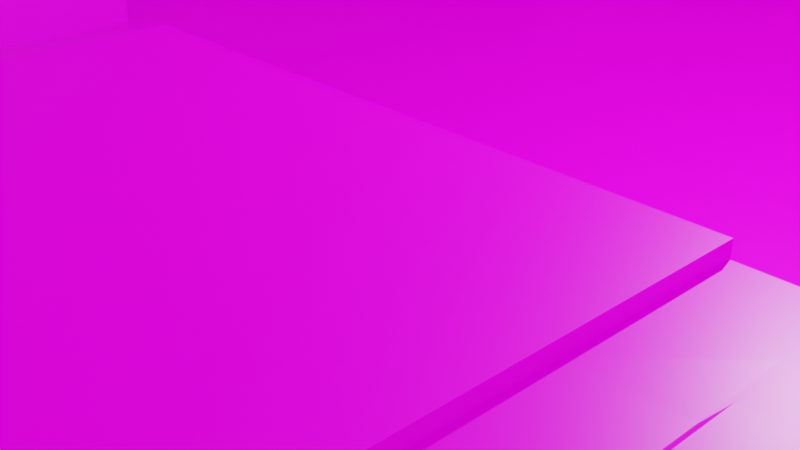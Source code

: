 # Source: Berts_Hut.blend  (saved by Blender 3.0.42; exported with 4.5.12 LTS)
import bpy
from mathutils import Matrix  # noqa: F401  (used for matrix-valued properties, if any)

bpy.ops.wm.read_factory_settings(use_empty=True)
scene = bpy.context.scene
scene.name = 'Scene'

# ---- collections
col_collection = bpy.data.collections.new('Collection'); scene.collection.children.link(col_collection)

# ---- images (referenced by path relative to the original .blend; pixels are not part of the script)
import os
ASSET_DIR = os.environ.get("B2B_ASSET_DIR", "")  # directory of the original .blend (textures are referenced by path, not embedded)
HERE = os.path.dirname(os.path.abspath(__file__))  # packed textures are extracted next to this script under _unpacked/

def load_image(name, relpath, width, height, colorspace="sRGB"):
    """Load a texture the original file referenced (path relative to the .blend, or extracted next to this script)."""
    p = next((c for c in (os.path.join(HERE, relpath), os.path.join(ASSET_DIR, relpath)) if relpath and os.path.exists(c)), "")
    if p:
        img = bpy.data.images.load(p, check_existing=True)
        img.name = name
    else:  # same state as the original file: an image datablock whose file is absent (Cycles renders it pink)
        img = bpy.data.images.new(name, width, height)
        img.source = "FILE"
        img.filepath = "//" + (relpath or name)
    img.colorspace_settings.name = colorspace
    return img
img_color_atlas_new2_png = load_image('color-atlas-new2.png', 'color-atlas-new2.png', 1024, 1024, 'sRGB')

# ---- materials (node trees are filled in below, after node groups)
mat_material = bpy.data.materials.new('Material')
mat_material.alpha_threshold = 0.0
mat_material.use_transparent_shadow = False
mat_material.line_color = (0.0, 0.0, 0.0, 1.0)
mat_material_001 = bpy.data.materials.new('Material.001')
mat_material_001.use_transparent_shadow = False

# ---- material node trees
mat_material.use_nodes = True; mat_material.node_tree.nodes.clear()
_N = mat_material.node_tree.nodes; _L = mat_material.node_tree.links
n0 = _N.new('ShaderNodeOutputMaterial'); n0.name = 'Material Output'; n0.location = (300, 300)
n1 = _N.new('ShaderNodeBsdfPrincipled'); n1.name = 'Principled BSDF'; n1.location = (10, 300)
n1.distribution = 'GGX'
n1.subsurface_method = 'RANDOM_WALK_SKIN'
n1.inputs[2].default_value = 0.4
n1.inputs[3].default_value = 1.45
n1.inputs[27].default_value = (0.0, 0.0, 0.0, 1.0)
n1.inputs[28].default_value = 1.0
n2 = _N.new('ShaderNodeTexImage'); n2.name = 'Image Texture'; n2.location = (-280, 280)
n2.image = img_color_atlas_new2_png
_L.new(n1.outputs[0], n0.inputs[0])
_L.new(n2.outputs[0], n1.inputs[0])
n0.is_active_output = True
mat_material_001.use_nodes = True; mat_material_001.node_tree.nodes.clear()
_N = mat_material_001.node_tree.nodes; _L = mat_material_001.node_tree.links
n0 = _N.new('ShaderNodeBsdfPrincipled'); n0.name = 'Principled BSDF'; n0.location = (10, 300)
n0.distribution = 'GGX'
n0.subsurface_method = 'RANDOM_WALK_SKIN'
n0.inputs[3].default_value = 1.45
n0.inputs[27].default_value = (0.0, 0.0, 0.0, 1.0)
n0.inputs[28].default_value = 1.0
n1 = _N.new('ShaderNodeOutputMaterial'); n1.name = 'Material Output'; n1.location = (300, 300)
n2 = _N.new('ShaderNodeTexImage'); n2.name = 'Image Texture'; n2.location = (-280, 280)
n2.image = img_color_atlas_new2_png
_L.new(n0.outputs[0], n1.inputs[0])
_L.new(n2.outputs[0], n0.inputs[0])
n1.is_active_output = True

# ---- world
world_world = bpy.data.worlds.new('World'); scene.world = world_world
world_world.use_nodes = True; world_world.node_tree.nodes.clear()
_N = world_world.node_tree.nodes; _L = world_world.node_tree.links
n0 = _N.new('ShaderNodeOutputWorld'); n0.name = 'World Output'; n0.location = (300, 300)
n1 = _N.new('ShaderNodeBackground'); n1.name = 'Background'; n1.location = (10, 300)
n1.inputs[0].default_value = (0.05088, 0.05088, 0.05088, 1.0)
_L.new(n1.outputs[0], n0.inputs[0])
n0.is_active_output = True
world_world.color = (0.05088, 0.05088, 0.05088)
world_world.use_sun_shadow = False
world_world.sun_shadow_jitter_overblur = 0.0

# ---- cameras
cam_camera = bpy.data.cameras.new('Camera')
cam_camera.clip_end = 100.0
cam_camera.ortho_scale = 7.314

# ---- lights
light_light = bpy.data.lights.new('Light', 'POINT')
light_light.transmission_factor = 0.0
light_light.energy = 1000.0
light_light.shadow_soft_size = 0.1
light_light.shadow_maximum_resolution = 0.006
light_light.use_absolute_resolution = True

# ---- meshes
me_cube = bpy.data.meshes.new('Cube')
me_cube.from_pydata([(1.0, 1.0, 1.0), (1.0, 1.0, -1.0), (1.0, -1.0, 1.0), (1.0, -1.0, -1.0), (-1.0, 1.0, 1.0), (-1.0, 1.0, -1.0), (-1.0, -1.0, 1.0), (-1.0, -1.0, -1.0), (-1.0, 0.0, -1.0), (0.0, 1.0, -1.0), (1.0, 1.0, 0.0), (-1.0, -1.0, 0.0), (1.0, -1.0, 0.0), (-1.0, 1.0, 0.0), (0.0, -1.0, 1.0), (1.0, 0.0, 1.0), (0.0, -1.0, -1.0), (-1.0, 0.0, 1.0), (0.0, 1.0, 1.0), (1.0, 0.0, -1.0), (0.0, 1.0, 0.0), (1.0, 0.0, 0.0), (0.0, 0.0, -1.0), (-1.0, 0.0, 0.0), (0.0, -1.0, 0.0), (0.0, 0.0, 1.0), (-1.0, -0.5, -1.0), (-0.5, 1.0, -1.0), (1.0, 1.0, -0.5), (-1.0, -1.0, 0.5), (1.0, -1.0, -0.5), (-1.0, 1.0, -0.5), (-0.5, -1.0, 1.0), (1.0, -0.5, 1.0), (0.5, -1.0, -1.0), (-1.0, 0.5, 1.0), (0.5, 1.0, 1.0), (1.0, 0.5, -1.0), (-1.0, 0.5, -1.0), (0.5, 1.0, -1.0), (1.0, 1.0, 0.5), (-1.0, -1.0, -0.5), (1.0, -1.0, 0.5), (-1.0, 1.0, 0.5), (0.5, -1.0, 1.0), (1.0, 0.5, 1.0), (-0.5, -1.0, -1.0), (-1.0, -0.5, 1.0), (-0.5, 1.0, 1.0), (1.0, -0.5, -1.0), (0.5, 1.0, 0.0), (-0.5, 1.0, 0.0), (0.0, 1.0, -0.5), (0.0, 1.0, 0.5), (1.0, -0.5, 0.0), (1.0, 0.5, 0.0), (1.0, 0.0, -0.5), (1.0, 0.0, 0.5), (0.0, -0.5, -1.0), (0.0, 0.5, -1.0), (-0.5, 0.0, -1.0), (0.5, 0.0, -1.0), (-1.0, 0.5, 0.0), (-1.0, -0.5, 0.0), (-1.0, 0.0, -0.5), (-1.0, 0.0, 0.5), (-0.5, -1.0, 0.0), (0.5, -1.0, 0.0), (0.0, -1.0, -0.5), (0.0, -1.0, 0.5), (0.0, -0.5, 1.0), (0.0, 0.5, 1.0), (0.5, 0.0, 1.0), (-0.5, 0.0, 1.0), (-0.5, 0.5, 1.0), (0.5, 0.5, 1.0), (0.5, -1.0, 0.5), (0.5, -1.0, -0.5), (-0.5, -1.0, -0.5), (-1.0, -0.5, 0.5), (-1.0, -0.5, -0.5), (-1.0, 0.5, -0.5), (0.5, 0.5, -1.0), (-0.5, 0.5, -1.0), (-0.5, -0.5, -1.0), (1.0, 0.5, 0.5), (1.0, 0.5, -0.5), (1.0, -0.5, -0.5), (-0.5, 1.0, 0.5), (-0.5, 1.0, -0.5), (0.5, 1.0, -0.5), (0.5, 1.0, 0.5), (1.0, -0.5, 0.5), (0.5, -0.5, -1.0), (-1.0, 0.5, 0.5), (-0.5, -1.0, 0.5), (-0.5, -0.5, 1.0), (-1.0, -0.75, -1.0), (-0.75, 1.0, -1.0), (1.0, 1.0, -0.75), (-1.0, -1.0, 0.75), (1.0, -1.0, -0.75), (-1.0, 1.0, -0.75), (-0.75, -1.0, 1.0), (1.0, -0.75, 1.0), (0.75, -1.0, -1.0), (-1.0, 0.75, 1.0), (0.75, 1.0, 1.0), (1.0, 0.75, -1.0), (-1.0, 0.25, -1.0), (0.25, 1.0, -1.0), (1.0, 1.0, 0.25), (-1.0, -1.0, -0.25), (1.0, -1.0, 0.25), (-1.0, 1.0, 0.25), (0.25, -1.0, 1.0), (1.0, 0.25, 1.0), (-0.25, -1.0, -1.0), (-1.0, -0.25, 1.0), (-0.25, 1.0, 1.0), (1.0, -0.25, -1.0), (0.75, 1.0, 0.0), (-0.25, 1.0, 0.0), (0.0, 1.0, -0.75), (0.0, 1.0, 0.25), (1.0, -0.75, 0.0), (1.0, 0.25, 0.0), (1.0, 0.0, -0.75), (1.0, 0.0, 0.25), (0.0, -0.75, -1.0), (0.0, 0.25, -1.0), (-0.75, 0.0, -1.0), (0.25, 0.0, -1.0), (-1.0, 0.75, 0.0), (-1.0, -0.25, 0.0), (-1.0, 0.0, -0.75), (-1.0, 0.0, 0.25), (-0.75, -1.0, 0.0), (0.25, -1.0, 0.0), (0.0, -1.0, -0.75), (0.0, -1.0, 0.25), (0.0, -0.75, 1.0), (0.0, 0.25, 1.0), (0.75, 0.0, 1.0), (-0.25, 0.0, 1.0), (-1.0, -0.25, -1.0), (-0.25, 1.0, -1.0), (1.0, 1.0, -0.25), (-1.0, -1.0, 0.25), (1.0, -1.0, -0.25), (-1.0, 1.0, -0.25), (-0.25, -1.0, 1.0), (1.0, -0.25, 1.0), (0.25, -1.0, -1.0), (-1.0, 0.25, 1.0), (0.25, 1.0, 1.0), (1.0, 0.25, -1.0), (-1.0, 0.75, -1.0), (0.75, 1.0, -1.0), (1.0, 1.0, 0.75), (-1.0, -1.0, -0.75), (1.0, -1.0, 0.75), (-1.0, 1.0, 0.75), (0.75, -1.0, 1.0), (1.0, 0.75, 1.0), (-0.75, -1.0, -1.0), (-1.0, -0.75, 1.0), (-0.75, 1.0, 1.0), (1.0, -0.75, -1.0), (0.25, 1.0, 0.0), (-0.75, 1.0, 0.0), (0.0, 1.0, -0.25), (0.0, 1.0, 0.75), (1.0, -0.25, 0.0), (1.0, 0.75, 0.0), (1.0, 0.0, -0.25), (1.0, 0.0, 0.75), (0.0, -0.25, -1.0), (0.0, 0.75, -1.0), (-0.25, 0.0, -1.0), (0.75, 0.0, -1.0), (-1.0, 0.25, 0.0), (-1.0, -0.75, 0.0), (-1.0, 0.0, -0.25), (-1.0, 0.0, 0.75), (-0.25, -1.0, 0.0), (0.75, -1.0, 0.0), (0.0, -1.0, -0.25), (0.0, -1.0, 0.75), (0.0, -0.25, 1.0), (0.001413, 0.75, 1.006), (0.25, 0.0, 1.0), (-0.75, 0.0, 1.0), (-0.5, 0.25, 1.0), (-0.5, 0.75, 1.0), (-0.25, 0.5, 1.0), (-0.75, 0.5, 1.0), (0.5, 0.25, 1.0), (0.5, 0.75, 1.0), (0.75, 0.5, 1.0), (0.25, 0.5, 1.0), (0.5, -0.75, 1.0), (0.5, -0.25, 1.0), (0.75, -0.5, 1.0), (0.25, -1.0, 0.5), (0.75, -1.0, 0.5), (0.5, -1.0, 0.25), (0.5, -1.0, 0.75), (0.25, -1.0, -0.5), (0.75, -1.0, -0.5), (0.5, -1.0, -0.75), (0.5, -1.0, -0.25), (-0.75, -1.0, -0.5), (-0.25, -1.0, -0.5), (-0.5, -1.0, -0.75), (-0.5, -1.0, -0.25), (-1.0, -0.25, 0.5), (-1.0, -0.75, 0.5), (-1.0, -0.5, 0.25), (-1.0, -0.5, 0.75), (-1.0, -0.25, -0.5), (-1.0, -0.75, -0.5), (-1.0, -0.5, -0.75), (-1.0, -0.5, -0.25), (-1.0, 0.75, -0.5), (-1.0, 0.25, -0.5), (-1.0, 0.5, -0.75), (-1.0, 0.5, -0.25), (0.5, 0.25, -1.0), (0.5, 0.75, -1.0), (0.25, 0.5, -1.0), (0.75, 0.5, -1.0), (-0.5, 0.25, -1.0), (-0.5, 0.75, -1.0), (-0.75, 0.5, -1.0), (-0.25, 0.5, -1.0), (-0.5, -0.75, -1.0), (-0.5, -0.25, -1.0), (-0.75, -0.5, -1.0), (-0.25, -0.5, -1.0), (1.0, 0.25, 0.5), (1.0, 0.75, 0.5), (1.0, 0.5, 0.25), (1.0, 0.5, 0.75), (1.0, 0.25, -0.5), (1.0, 0.75, -0.5), (1.0, 0.5, -0.75), (1.0, 0.5, -0.25), (1.0, -0.75, -0.5), (1.0, -0.25, -0.5), (1.0, -0.5, -0.75), (1.0, -0.5, -0.25), (-0.25, 1.0, 0.5), (-0.75, 1.0, 0.5), (-0.5, 1.0, 0.25), (-0.5, 1.0, 0.75), (-0.25, 1.0, -0.5), (-0.75, 1.0, -0.5), (-0.5, 1.0, -0.75), (-0.5, 1.0, -0.25), (0.75, 1.0, -0.5), (0.25, 1.0, -0.5), (0.5, 1.0, -0.75), (0.5, 1.0, -0.25), (0.75, 1.0, 0.5), (0.25, 1.0, 0.5), (0.5, 1.0, 0.25), (0.5, 1.0, 0.75), (1.0, -0.75, 0.5), (1.0, -0.25, 0.5), (1.0, -0.5, 0.25), (1.0, -0.5, 0.75), (0.5, -0.75, -1.0), (0.5, -0.25, -1.0), (0.25, -0.5, -1.0), (0.75, -0.5, -1.0), (-1.0, 0.75, 0.5), (-1.0, 0.25, 0.5), (-1.0, 0.5, 0.25), (-1.0, 0.5, 0.75), (-0.75, -1.0, 0.5), (-0.25, -1.0, 0.5), (-0.5, -1.0, 0.25), (-0.5, -1.0, 0.75), (-0.5, -0.75, 1.0), (-0.5, -0.25, 1.0), (-0.25, -0.5, 1.0), (-0.75, -0.5, 1.0), (-0.75, -0.25, 1.0), (-0.25, -0.25, 1.0), (-0.25, -0.75, 1.0), (-0.25, -1.0, 0.75), (-0.25, -1.0, 0.25), (-0.75, -1.0, 0.25), (-1.0, 0.25, 0.75), (-1.0, 0.25, 0.25), (-1.0, 0.75, 0.25), (0.75, -0.25, -1.0), (0.25, -0.25, -1.0), (0.25, -0.75, -1.0), (1.0, -0.25, 0.75), (1.0, -0.25, 0.25), (1.0, -0.75, 0.25), (0.25, 1.0, 0.75), (0.25, 1.0, 0.25), (0.75, 1.0, 0.25), (0.25, 1.0, -0.25), (0.25, 1.0, -0.75), (0.75, 1.0, -0.75), (-0.75, 1.0, -0.25), (-0.75, 1.0, -0.75), (-0.25, 1.0, -0.75), (-0.75, 1.0, 0.75), (-0.75, 1.0, 0.25), (-0.25, 1.0, 0.25), (1.0, -0.25, -0.25), (1.0, -0.25, -0.75), (1.0, -0.75, -0.75), (1.0, 0.75, -0.25), (1.0, 0.75, -0.75), (1.0, 0.25, -0.75), (1.0, 0.75, 0.75), (1.0, 0.75, 0.25), (1.0, 0.25, 0.25), (-0.25, -0.25, -1.0), (-0.75, -0.25, -1.0), (-0.75, -0.75, -1.0), (-0.25, 0.75, -1.0), (-0.75, 0.75, -1.0), (-0.75, 0.25, -1.0), (0.75, 0.75, -1.0), (0.25, 0.75, -1.0), (0.25, 0.25, -1.0), (-1.0, 0.25, -0.25), (-1.0, 0.25, -0.75), (-1.0, 0.75, -0.75), (-1.0, -0.75, -0.25), (-1.0, -0.75, -0.75), (-1.0, -0.25, -0.75), (-1.0, -0.75, 0.75), (-1.0, -0.75, 0.25), (-1.0, -0.25, 0.25), (-0.25, -1.0, -0.25), (-0.25, -1.0, -0.75), (-0.75, -1.0, -0.75), (0.75, -1.0, -0.25), (0.75, -1.0, -0.75), (0.25, -1.0, -0.75), (0.75, -1.0, 0.75), (0.75, -1.0, 0.25), (0.25, -1.0, 0.25), (0.25, -0.25, 1.0), (0.75, -0.25, 1.0), (0.75, -0.75, 1.0), (0.1899, 0.75, 1.006), (0.75, 0.75, 1.0), (0.75, 0.25, 1.0), (-0.75, 0.75, 1.0), (-0.1871, 0.75, 1.006), (-0.25, 0.25, 1.0), (-0.75, 0.25, 1.0), (0.25, 0.25, 1.0), (0.25, -0.75, 1.0), (0.25, -1.0, 0.75), (0.25, -1.0, -0.25), (-0.75, -1.0, -0.25), (-1.0, -0.25, 0.75), (-1.0, -0.25, -0.25), (-1.0, 0.75, -0.25), (0.75, 0.25, -1.0), (-0.25, 0.25, -1.0), (-0.25, -0.75, -1.0), (1.0, 0.25, 0.75), (1.0, 0.25, -0.25), (1.0, -0.75, -0.25), (-0.25, 1.0, 0.75), (-0.25, 1.0, -0.25), (0.75, 1.0, -0.25), (0.75, 1.0, 0.75), (1.0, -0.75, 0.75), (0.75, -0.75, -1.0), (-1.0, 0.75, 0.75), (-0.75, -1.0, 0.75), (-0.75, -0.75, 1.0), (-0.75, -1.0, 12.86), (-1.0, -1.0, 12.86), (1.0, -0.75, 12.86), (1.0, -1.0, 12.86), (-1.0, 0.75, 12.86), (-1.0, 1.0, 12.86), (0.75, 1.0, 12.86), (1.0, 1.0, 12.86), (0.25, -1.0, 12.86), (0.0, -1.0, 12.86), (1.0, 0.25, 12.86), (1.0, 0.0, 12.86), (-1.0, -0.25, 12.86), (-1.0, 0.0, 12.86), (-0.25, 1.0, 12.86), (0.0, 1.0, 12.86), (0.0, -0.75, 12.86), (0.75, 0.0, 12.86), (-0.25, -1.0, 12.86), (-0.5, -1.0, 12.86), (1.0, -0.25, 12.86), (1.0, -0.5, 12.86), (-1.0, 0.25, 12.86), (-1.0, 0.5, 12.86), (0.25, 1.0, 12.86), (0.5, 1.0, 12.86), (0.75, -1.0, 12.86), (0.5, -1.0, 12.86), (1.0, 0.75, 12.86), (1.0, 0.5, 12.86), (-1.0, -0.75, 12.86), (-1.0, -0.5, 12.86), (-0.75, 1.0, 12.86), (-0.5, 1.0, 12.86), (0.75, 0.5, 12.86), (0.5, -0.75, 12.86), (0.75, -0.5, 12.86), (-0.5, -0.75, 12.86), (0.0, 0.75, 12.86), (-0.75, 0.0, 12.86), (-0.5, 0.75, 12.86), (-0.75, 0.5, 12.86), (0.5, 0.75, 12.86), (-0.75, -0.5, 12.86), (-0.75, -0.25, 12.86), (-0.25, -0.75, 12.86), (0.75, -0.25, 12.86), (0.75, -0.75, 12.86), (0.25, 0.75, 12.86), (0.75, 0.75, 12.86), (0.75, 0.25, 12.86), (-0.75, 0.75, 12.86), (-0.25, 0.75, 12.86), (-0.75, 0.25, 12.86), (0.25, -0.75, 12.86), (-0.75, -0.75, 12.86), (0.09565, 0.75, 1.006), (0.001413, 0.75, 6.451), (-0.09283, 0.75, 1.006), (0.1899, 0.75, 6.451), (0.125, 0.75, 12.86), (-0.125, 0.75, 12.86), (-0.1871, 0.75, 6.451), (-0.09283, 0.75, 6.451), (0.09565, 0.75, 6.451), (0.1428, 0.75, 1.006), (0.001413, 0.75, 3.728), (-0.04571, 0.75, 1.006), (0.1899, 0.75, 3.728), (-0.1871, 0.75, 3.728), (0.04853, 0.75, 1.006), (-0.1399, 0.75, 1.006), (-0.09283, 0.75, 3.728), (-0.1399, 0.75, 6.451), (-0.04571, 0.75, 6.451), (0.09565, 0.75, 3.728), (0.04853, 0.75, 6.451), (0.1428, 0.75, 6.451), (0.1428, 0.75, 3.728), (0.04853, 0.75, 3.728), (-0.04571, 0.75, 3.728), (-0.1399, 0.75, 3.728), (0.1663, 0.75, 1.006), (0.001413, 0.75, 2.367), (-0.02215, 0.75, 1.006), (0.1899, 0.75, 2.367), (-0.1871, 0.75, 2.367), (0.07209, 0.75, 1.006), (-0.1164, 0.75, 1.006), (-0.09283, 0.75, 6.195), (-0.1635, 0.75, 6.451), (-0.06927, 0.75, 6.451), (0.09565, 0.75, 6.195), (0.02497, 0.75, 6.451), (0.1192, 0.75, 6.451), (0.1192, 0.75, 1.006), (0.001413, 0.75, 6.195), (-0.06927, 0.75, 1.006), (0.1899, 0.75, 5.09), (-0.1871, 0.75, 5.09), (0.02497, 0.75, 1.006), (-0.1635, 0.75, 1.006), (-0.09283, 0.75, 2.367), (-0.1164, 0.75, 6.451), (-0.02215, 0.75, 6.451), (0.09565, 0.75, 2.367), (0.07209, 0.75, 6.451), (0.1663, 0.75, 6.451), (0.1428, 0.75, 6.195), (0.1428, 0.75, 2.367), (0.1192, 0.75, 3.728), (0.1663, 0.75, 3.728), (0.04853, 0.75, 6.195), (0.04853, 0.75, 2.367), (0.02497, 0.75, 3.728), (0.07209, 0.75, 3.728), (-0.04571, 0.75, 6.195), (-0.04571, 0.75, 2.367), (-0.06927, 0.75, 3.728), (-0.02215, 0.75, 3.728), (-0.1399, 0.75, 6.195), (-0.1399, 0.75, 2.367), (-0.1635, 0.75, 3.728), (-0.1164, 0.75, 3.728), (-0.1164, 0.75, 2.367), (-0.1635, 0.75, 2.367), (-0.1635, 0.75, 6.195), (-0.02215, 0.75, 2.367), (-0.06927, 0.75, 2.367), (-0.06927, 0.75, 6.195), (0.07209, 0.75, 2.367), (0.02497, 0.75, 2.367), (0.02497, 0.75, 6.195), (0.1663, 0.75, 2.367), (0.1192, 0.75, 2.367), (0.1192, 0.75, 6.195), (0.1663, 0.75, 6.195), (0.07209, 0.75, 6.195), (-0.02215, 0.75, 6.195), (-0.1164, 0.75, 6.195), (-0.75, 0.0, 1.0), (-0.5, 0.0, 1.0), (-0.5, -0.25, 1.0), (-0.5, -0.5, 1.0), (-0.75, -0.5, 1.0), (-0.5, -0.75, 1.0), (-0.75, -0.25, 1.0), (-0.75, -0.75, 1.0), (-0.75, 0.0, 2.929), (-0.5, 0.0, 2.929), (-0.5, -0.25, 1.944), (-0.5, -0.5, 1.944), (-0.75, -0.5, 2.929), (-0.5, -0.75, 2.929), (-0.75, -0.25, 2.929), (-0.75, -0.75, 2.929), (-0.625, 0.0, 2.929), (-0.5, -0.375, 1.944), (-0.625, -0.5, 1.944), (-0.5, -0.625, 2.929), (-0.5, -0.125, 2.929), (-0.75, -0.375, 2.929), (-0.75, -0.125, 2.929), (-0.625, -0.25, 1.944), (-0.75, -0.625, 2.929), (-0.625, -0.75, 2.929), (-0.625, -0.625, 2.929), (-0.625, -0.125, 2.929), (-0.625, -0.375, 1.944), (-2.1e-05, -0.25, 2.405), (-2.1e-05, -0.5, 2.405), (-0.5, 0.75, 2.405), (-0.5, 0.5, 2.405), (0.5, -0.25, 2.405), (0.5, -0.5, 2.405), (0.5, -0.25, 1.702), (-2.1e-05, -0.75, 2.405), (-0.25, 0.5, 2.405), (0.5, -0.75, 2.405), (0.75, -0.5, 2.405), (0.25, -0.25, 2.405), (0.75, -0.25, 2.405), (0.75, -0.75, 2.405), (-0.1871, 0.75, 2.411), (0.25, -0.75, 2.405), (0.5, -0.375, 2.405), (0.5, -0.625, 2.405), (0.75, -0.375, 2.405), (0.625, -0.25, 2.405), (0.75, -0.625, 2.405), (0.625, -0.75, 2.405), (0.6251, -0.6238, 2.398), (0.6251, -0.3738, 2.398), (0.5, -0.4375, 2.405), (0.5, -0.6875, 2.405), (0.6876, -0.4988, 2.398), (0.75, -0.4375, 2.405), (0.6875, -0.25, 2.405), (0.75, -0.6875, 2.405), (0.6875, -0.75, 2.405), (0.5, -0.3125, 2.405), (0.5, -0.5625, 2.405), (0.5626, -0.4988, 2.398), (0.75, -0.3125, 2.405), (0.5625, -0.25, 2.405), (0.75, -0.5625, 2.405), (0.5625, -0.75, 2.405), (0.625, -0.6875, 2.405), (0.6876, -0.6238, 2.398), (0.5625, -0.625, 2.405), (0.625, -0.3125, 2.405), (0.6876, -0.3738, 2.398), (0.5626, -0.3738, 2.398), (0.5625, -0.3125, 2.405), (0.6875, -0.3125, 2.405), (0.6876, -0.4363, 2.398), (0.5626, -0.5613, 2.398), (0.6876, -0.5613, 2.398), (0.6875, -0.6875, 2.405), (0.5625, -0.6875, 2.405), (0.5626, -0.4363, 2.398), (0.5763, -0.4988, 2.568), (0.6388, -0.4988, 2.568), (0.6388, -0.5613, 2.568), (0.6388, -0.6238, 2.568), (0.5762, -0.625, 2.575), (0.6388, -0.4363, 2.568), (0.5763, -0.3738, 2.568), (0.6388, -0.3738, 2.568), (0.7013, -0.4988, 2.568), (0.7013, -0.6238, 2.568), (0.7013, -0.3738, 2.568), (0.7013, -0.4363, 2.568), (0.5763, -0.5613, 2.568), (0.7013, -0.5613, 2.568), (0.5763, -0.4363, 2.568), (-2.1e-05, -0.25, 2.522), (-2.1e-05, -0.5, 2.522), (0.5, -0.4375, 2.522), (0.5, -0.5, 2.522), (0.25, -0.5, 2.522), (-2.1e-05, -0.75, 2.522), (0.5, -0.6875, 2.522), (0.5, -0.75, 2.522), (0.25, -0.25, 2.522), (0.5, -0.25, 2.522), (0.25, -0.75, 2.522), (0.5, -0.3125, 2.522), (0.5, -0.375, 2.522), (0.5, -0.5625, 2.522), (0.5, -0.625, 2.522), (0.375, -0.25, 1.0), (0.375, -0.25, 2.405), (0.25, -0.25, 1.702), (0.375, -0.25, 1.702), (0.5, -0.25, 2.054), (0.4375, -0.25, 1.0), (0.4375, -0.25, 2.405), (0.25, -0.25, 2.054), (0.5, -0.25, 1.351), (0.3125, -0.25, 1.0), (0.3125, -0.25, 2.405), (0.25, -0.25, 1.351), (0.375, -0.25, 2.054), (0.4375, -0.25, 1.702), (0.3125, -0.25, 1.702), (0.3125, -0.25, 1.351), (0.4375, -0.25, 1.351), (0.4375, -0.25, 2.054), (0.3125, -0.25, 2.054), (0.3125, -0.2376, 1.0), (0.375, -0.2376, 1.0), (0.375, -0.2376, 1.351), (0.375, -0.2376, 1.702), (0.3125, -0.2376, 1.702), (0.4375, -0.2376, 1.0), (0.4375, -0.2376, 1.702), (0.3125, -0.2376, 1.351), (0.4375, -0.2376, 1.351), (0.0, -0.75, 6.929), (0.25, -0.75, 6.929), (0.125, -0.75, 1.0), (0.125, -0.75, 12.86), (-0.1399, 0.75, 3.048), (-0.1282, 0.75, 3.728), (-0.1164, 0.75, 3.048), (-0.1282, 0.75, 2.367), (-0.1282, 0.75, 3.048), (0.125, -0.75, 6.929), (0.0, -0.75, 3.964), (0.25, -0.75, 9.893), (0.1875, -0.75, 1.0), (0.1875, -0.75, 12.86), (-0.1399, 0.75, 3.388), (-0.1341, 0.75, 3.728), (-0.1164, 0.75, 3.388), (-0.1341, 0.75, 2.367), (0.0, -0.75, 9.893), (0.25, -0.75, 3.964), (0.0625, -0.75, 1.0), (0.0625, -0.75, 12.86), (-0.1399, 0.75, 2.707), (-0.1223, 0.75, 3.728), (-0.1164, 0.75, 2.707), (-0.1223, 0.75, 2.367), (-0.1282, 0.75, 3.388), (-0.1282, 0.75, 2.707), (-0.1341, 0.75, 3.048), (-0.1223, 0.75, 3.048), (0.125, -0.75, 9.893), (0.125, -0.75, 3.964), (0.1875, -0.75, 6.929), (0.0625, -0.75, 6.929), (0.0625, -0.75, 3.964), (0.1875, -0.75, 3.964), (0.1875, -0.75, 9.893), (-0.1223, 0.75, 2.707), (-0.1341, 0.75, 2.707), (-0.1341, 0.75, 3.388), (-0.1223, 0.75, 3.388), (0.0625, -0.75, 9.893), (-0.1223, 0.7191, 3.728), (-0.1282, 0.7191, 3.728), (-0.1282, 0.7191, 3.388), (-0.1341, 0.7191, 3.728), (-0.1341, 0.7191, 3.388), (-0.1223, 0.7191, 3.388), (-0.1223, 0.7036, 3.728), (-0.1282, 0.7036, 3.728), (-0.1282, 0.7036, 3.388), (-0.1341, 0.7036, 3.728), (-0.1341, 0.7036, 3.388), (-0.1223, 0.7036, 3.388), (-0.1223, 0.7191, 3.388), (-0.1223, 0.7036, 3.388), (-0.1223, 0.7191, 3.728), (-0.1223, 0.7036, 3.728), (-0.1282, 0.7036, 3.728), (-0.1282, 0.7036, 3.388), (-0.1341, 0.7036, 3.728), (-0.1341, 0.7036, 3.388), (-0.1223, 0.7191, 3.388), (-0.1223, 0.7036, 3.388), (-0.1223, 0.7191, 3.728), (-0.1223, 0.7036, 3.728), (0.1428, 0.75, 3.048), (0.131, 0.75, 3.728), (0.1192, 0.75, 3.048), (0.131, 0.75, 2.367), (0.131, 0.75, 3.048), (0.1428, 0.75, 3.388), (0.1251, 0.75, 3.728), (0.1192, 0.75, 3.388), (0.1251, 0.75, 2.367), (0.1428, 0.75, 2.707), (0.1369, 0.75, 3.728), (0.1192, 0.75, 2.707), (0.1369, 0.75, 2.367), (0.131, 0.75, 3.388), (0.131, 0.75, 2.707), (0.1251, 0.75, 3.048), (0.1369, 0.75, 3.048), (0.1369, 0.75, 2.707), (0.1251, 0.75, 2.707), (0.1251, 0.75, 3.388), (0.1369, 0.75, 3.388), (0.1369, 0.7155, 3.728), (0.131, 0.7155, 3.728), (0.131, 0.7155, 3.388), (0.1251, 0.7155, 3.728), (0.1251, 0.7155, 3.388), (0.1369, 0.7155, 3.388), (-0.006433, 0.7191, 3.388), (-0.006433, 0.7036, 3.388), (-0.006433, 0.7191, 3.728), (-0.006433, 0.7036, 3.728), (0.1352, 0.7191, 3.388), (0.1352, 0.7036, 3.388), (0.1352, 0.7191, 3.728), (0.1352, 0.7036, 3.728), (-0.5, 0.75, 2.405), (-0.5, 0.5, 2.405), (-0.25, 0.5, 2.405), (-0.1871, 0.75, 2.411), (-0.5, 0.625, 1.0), (-0.625, 0.5, 1.0), (-0.75, 0.625, 1.0), (-0.625, 0.75, 1.0), (-0.5, 0.5625, 1.0), (-0.5625, 0.5, 1.0), (-0.75, 0.5625, 1.0), (-0.5625, 0.75, 1.0), (-0.5, 0.6875, 1.0), (-0.6875, 0.5, 1.0), (-0.75, 0.6875, 1.0), (-0.6875, 0.75, 1.0), (-0.625, 0.5625, 1.0), (-0.625, 0.6875, 1.0), (-0.5625, 0.625, 1.0), (-0.6875, 0.625, 1.0), (-0.6875, 0.6875, 1.0), (-0.5625, 0.6875, 1.0), (-0.5625, 0.5625, 1.0), (-0.6875, 0.5625, 1.0), (-0.625, 0.6875, 1.636), (-0.625, 0.625, 1.636), (-0.6875, 0.625, 1.636), (-0.625, 0.5625, 1.636), (-0.5625, 0.625, 1.636), (-0.6875, 0.6875, 1.636), (-0.5625, 0.6875, 1.636), (-0.5625, 0.5625, 1.636), (-0.6875, 0.5625, 1.636), (-1.0, 0.75, 14.57), (-1.0, 1.0, 14.57), (-0.75, 1.0, 14.57), (-0.75, 0.75, 14.57), (0.9955, 1.0, 12.86), (0.9955, 0.75, 12.86), (0.9955, 1.0, 14.57), (0.9955, 0.75, 14.57), (-0.75, -0.768, 12.86), (-0.75, -0.768, 14.57), (0.9955, -0.768, 12.86), (0.9955, -0.768, 14.57)], [], [(284, 383, 439, 421), (382, 103, 6, 100), (381, 106, 4, 162), (380, 168, 3, 105), (379, 104, 2, 161), (378, 107, 0, 159), (377, 121, 10, 147), (376, 122, 20, 171), (375, 119, 18, 172), (374, 125, 12, 149), (373, 126, 21, 175), (372, 116, 15, 176), (371, 129, 16, 117), (370, 130, 22, 179), (369, 156, 19, 180), (368, 133, 13, 150), (367, 134, 23, 183), (366, 118, 17, 184), (365, 137, 11, 112), (364, 138, 24, 187), (363, 115, 14, 188), (6, 103, 384, 385), (361, 142, 25, 191), (36, 155, 408, 409), (359, 193, 73, 144), (362, 201, 562, 568), (383, 287, 427, 439), (356, 197, 72, 143), (355, 198, 75, 199), (354, 466, 449, 479, 440, 471, 454, 484, 190, 71, 200), (196, 774, 770, 778, 357, 435, 425), (353, 203, 563, 589, 573, 582, 566), (358, 194, 555, 567), (350, 204, 69, 140), (349, 205, 76, 206), (348, 163, 44, 207), (347, 208, 68, 139), (346, 209, 77, 210), (345, 186, 67, 211), (344, 212, 41, 160), (343, 213, 78, 214), (342, 185, 66, 215), (341, 216, 65, 136), (340, 217, 79, 218), (339, 166, 47, 219), (338, 220, 64, 135), (337, 221, 80, 222), (336, 182, 63, 223), (335, 224, 31, 102), (334, 225, 81, 226), (333, 181, 62, 227), (332, 228, 61, 132), (331, 229, 82, 230), (330, 108, 37, 231), (329, 232, 60, 131), (328, 233, 83, 234), (327, 178, 59, 235), (326, 236, 46, 165), (325, 237, 84, 238), (324, 177, 58, 239), (323, 240, 57, 128), (322, 241, 85, 242), (321, 164, 45, 243), (320, 244, 56, 127), (319, 245, 86, 246), (318, 174, 55, 247), (317, 248, 30, 101), (316, 249, 87, 250), (315, 173, 54, 251), (314, 252, 53, 124), (313, 253, 88, 254), (312, 167, 48, 255), (311, 256, 52, 123), (310, 257, 89, 258), (309, 170, 51, 259), (308, 260, 28, 99), (307, 261, 90, 262), (306, 169, 50, 263), (305, 264, 40, 111), (304, 265, 91, 266), (303, 155, 36, 267), (302, 268, 42, 113), (301, 269, 92, 270), (300, 152, 33, 271), (299, 272, 34, 153), (298, 273, 93, 274), (297, 120, 49, 275), (296, 276, 43, 114), (295, 277, 94, 278), (294, 154, 35, 279), (293, 280, 29, 148), (292, 281, 95, 282), (291, 151, 32, 283), (35, 154, 406, 407), (289, 285, 96, 286), (119, 48, 417, 398), (96, 285, 526, 527), (284, 96, 527, 529), (118, 47, 415, 396), (189, 289, 286, 70), (25, 144, 289, 189), (144, 73, 285, 289), (33, 152, 404, 405), (70, 286, 290, 141), (286, 96, 284, 290), (281, 291, 283, 95), (69, 188, 291, 281), (188, 14, 151, 291), (185, 292, 282, 66), (24, 140, 292, 185), (140, 69, 281, 292), (137, 293, 148, 11), (66, 282, 293, 137), (282, 95, 280, 293), (277, 294, 279, 94), (65, 184, 294, 277), (184, 17, 154, 294), (181, 295, 278, 62), (23, 136, 295, 181), (136, 65, 277, 295), (133, 296, 114, 13), (62, 278, 296, 133), (278, 94, 276, 296), (273, 297, 275, 93), (61, 180, 297, 273), (180, 19, 120, 297), (177, 298, 274, 58), (22, 132, 298, 177), (132, 61, 273, 298), (129, 299, 153, 16), (58, 274, 299, 129), (274, 93, 272, 299), (269, 300, 271, 92), (57, 176, 300, 269), (176, 15, 152, 300), (173, 301, 270, 54), (21, 128, 301, 173), (128, 57, 269, 301), (125, 302, 113, 12), (54, 270, 302, 125), (270, 92, 268, 302), (265, 303, 267, 91), (53, 172, 303, 265), (172, 18, 155, 303), (169, 304, 266, 50), (20, 124, 304, 169), (124, 53, 265, 304), (121, 305, 111, 10), (50, 266, 305, 121), (266, 91, 264, 305), (261, 306, 263, 90), (52, 171, 306, 261), (171, 20, 169, 306), (110, 307, 262, 39), (9, 123, 307, 110), (123, 52, 261, 307), (158, 308, 99, 1), (39, 262, 308, 158), (262, 90, 260, 308), (257, 309, 259, 89), (31, 150, 309, 257), (150, 13, 170, 309), (98, 310, 258, 27), (5, 102, 310, 98), (102, 31, 257, 310), (146, 311, 123, 9), (27, 258, 311, 146), (258, 89, 256, 311), (253, 312, 255, 88), (43, 162, 312, 253), (162, 4, 167, 312), (170, 313, 254, 51), (13, 114, 313, 170), (114, 43, 253, 313), (122, 314, 124, 20), (51, 254, 314, 122), (254, 88, 252, 314), (249, 315, 251, 87), (56, 175, 315, 249), (175, 21, 173, 315), (120, 316, 250, 49), (19, 127, 316, 120), (127, 56, 249, 316), (168, 317, 101, 3), (49, 250, 317, 168), (250, 87, 248, 317), (245, 318, 247, 86), (28, 147, 318, 245), (147, 10, 174, 318), (108, 319, 246, 37), (1, 99, 319, 108), (99, 28, 245, 319), (156, 320, 127, 19), (37, 246, 320, 156), (246, 86, 244, 320), (241, 321, 243, 85), (40, 159, 321, 241), (159, 0, 164, 321), (174, 322, 242, 55), (10, 111, 322, 174), (111, 40, 241, 322), (126, 323, 128, 21), (55, 242, 323, 126), (242, 85, 240, 323), (237, 324, 239, 84), (60, 179, 324, 237), (179, 22, 177, 324), (145, 325, 238, 26), (8, 131, 325, 145), (131, 60, 237, 325), (97, 326, 165, 7), (26, 238, 326, 97), (238, 84, 236, 326), (233, 327, 235, 83), (27, 146, 327, 233), (146, 9, 178, 327), (157, 328, 234, 38), (5, 98, 328, 157), (98, 27, 233, 328), (109, 329, 131, 8), (38, 234, 329, 109), (234, 83, 232, 329), (229, 330, 231, 82), (39, 158, 330, 229), (158, 1, 108, 330), (178, 331, 230, 59), (9, 110, 331, 178), (110, 39, 229, 331), (130, 332, 132, 22), (59, 230, 332, 130), (230, 82, 228, 332), (225, 333, 227, 81), (64, 183, 333, 225), (183, 23, 181, 333), (109, 334, 226, 38), (8, 135, 334, 109), (135, 64, 225, 334), (157, 335, 102, 5), (38, 226, 335, 157), (226, 81, 224, 335), (221, 336, 223, 80), (41, 112, 336, 221), (112, 11, 182, 336), (97, 337, 222, 26), (7, 160, 337, 97), (160, 41, 221, 337), (145, 338, 135, 8), (26, 222, 338, 145), (222, 80, 220, 338), (217, 339, 219, 79), (29, 100, 339, 217), (100, 6, 166, 339), (182, 340, 218, 63), (11, 148, 340, 182), (148, 29, 217, 340), (134, 341, 136, 23), (63, 218, 341, 134), (218, 79, 216, 341), (213, 342, 215, 78), (68, 187, 342, 213), (187, 24, 185, 342), (117, 343, 214, 46), (16, 139, 343, 117), (139, 68, 213, 343), (165, 344, 160, 7), (46, 214, 344, 165), (214, 78, 212, 344), (209, 345, 211, 77), (30, 149, 345, 209), (149, 12, 186, 345), (105, 346, 210, 34), (3, 101, 346, 105), (101, 30, 209, 346), (153, 347, 139, 16), (34, 210, 347, 153), (210, 77, 208, 347), (205, 348, 207, 76), (42, 161, 348, 205), (161, 2, 163, 348), (186, 349, 206, 67), (12, 113, 349, 186), (113, 42, 205, 349), (138, 350, 140, 24), (67, 206, 350, 138), (206, 76, 204, 350), (194, 776, 768, 772, 74, 556, 555), (72, 191, 351, 644, 635, 640, 202), (191, 25, 189, 351), (199, 356, 434, 418), (290, 284, 421, 429), (143, 72, 202, 352), (704, 681, 400, 684), (32, 151, 402, 403), (70, 141, 560, 554), (198, 354, 200, 75), (116, 45, 413, 394), (356, 143, 401, 434), (141, 290, 429, 400, 681, 663, 673), (201, 362, 682, 664, 674, 438, 419), (115, 44, 411, 392), (198, 355, 433, 426), (167, 4, 389, 416), (199, 75, 197, 356), (787, 774, 196, 777), (166, 6, 385, 414), (355, 199, 418, 433), (190, 468, 451, 481, 442, 472, 455, 485, 358, 195, 71), (164, 0, 391, 412), (163, 2, 387, 410), (142, 359, 144, 25), (71, 195, 359, 142), (195, 74, 193, 359), (193, 360, 192, 73), (74, 773, 769, 777, 196, 360, 193), (448, 478, 461, 491, 443, 432, 444), (197, 361, 191, 72), (75, 200, 361, 197), (200, 71, 142, 361), (18, 119, 398, 399), (352, 202, 643, 559, 639, 557, 588, 572, 581, 565), (195, 358, 567, 561), (204, 363, 188, 69), (76, 207, 363, 204), (207, 44, 115, 363), (208, 364, 187, 68), (77, 211, 364, 208), (211, 67, 138, 364), (212, 365, 112, 41), (78, 215, 365, 212), (215, 66, 137, 365), (216, 366, 184, 65), (79, 219, 366, 216), (219, 47, 118, 366), (220, 367, 183, 64), (80, 223, 367, 220), (223, 63, 134, 367), (224, 368, 150, 31), (81, 227, 368, 224), (227, 62, 133, 368), (228, 369, 180, 61), (82, 231, 369, 228), (231, 37, 156, 369), (232, 370, 179, 60), (83, 235, 370, 232), (235, 59, 130, 370), (236, 371, 117, 46), (84, 239, 371, 236), (239, 58, 129, 371), (240, 372, 176, 57), (85, 243, 372, 240), (243, 45, 116, 372), (244, 373, 175, 56), (86, 247, 373, 244), (247, 55, 126, 373), (248, 374, 149, 30), (87, 251, 374, 248), (251, 54, 125, 374), (252, 375, 172, 53), (88, 255, 375, 252), (255, 48, 119, 375), (256, 376, 171, 52), (89, 259, 376, 256), (259, 51, 122, 376), (260, 377, 147, 28), (90, 263, 377, 260), (263, 50, 121, 377), (264, 378, 159, 40), (91, 267, 378, 264), (267, 36, 107, 378), (268, 379, 161, 42), (92, 271, 379, 268), (271, 33, 104, 379), (272, 380, 105, 34), (93, 275, 380, 272), (275, 49, 168, 380), (276, 381, 162, 43), (94, 279, 381, 276), (279, 35, 106, 381), (280, 382, 100, 29), (95, 283, 382, 280), (283, 32, 103, 382), (354, 198, 426, 432, 443, 482, 452, 469), (287, 383, 531, 528), (17, 118, 396, 397), (439, 414, 385, 384), (438, 676, 666, 684, 400, 393, 392), (437, 406, 397, 423), (435, 388, 407, 425), (431, 419, 411, 410), (429, 421, 403, 402), (428, 396, 415, 427), (423, 397, 396, 428), (400, 429, 402, 393), (404, 430, 420, 405), (395, 401, 430, 404), (386, 431, 410, 387), (405, 420, 431, 386), (409, 408, 432, 426), (408, 399, 422, 444, 432), (412, 433, 418, 413), (391, 390, 433, 412), (390, 409, 426, 433), (394, 434, 401, 395), (413, 418, 434, 394), (417, 416, 435, 424), (416, 389, 798, 799), (399, 398, 436, 445, 422), (398, 417, 424, 436), (425, 407, 406, 437), (419, 438, 392, 411), (421, 439, 384, 403), (427, 415, 414, 439), (2, 104, 386, 387), (357, 779, 771, 775, 194, 424, 435), (4, 106, 388, 389), (0, 107, 390, 391), (151, 14, 393, 402), (447, 475, 458, 488, 441, 422, 445), (152, 15, 395, 404), (352, 203, 420, 430), (194, 358, 470, 453, 483, 446, 436, 424), (143, 352, 430, 401), (154, 17, 397, 406), (44, 163, 410, 411), (155, 18, 399, 408), (45, 164, 412, 413), (103, 32, 403, 384), (104, 33, 405, 386), (203, 353, 431, 420), (47, 166, 414, 415), (192, 360, 437, 423), (287, 288, 428, 427), (48, 167, 416, 417), (106, 35, 407, 388), (360, 196, 425, 437), (14, 115, 392, 393), (353, 201, 419, 431), (288, 192, 423, 428), (107, 36, 409, 390), (15, 116, 394, 395), (446, 474, 457, 487, 447, 445, 436), (523, 473, 447, 487), (522, 480, 441, 488), (441, 477, 460, 490, 448, 444, 422), (521, 476, 448, 490), (520, 482, 443, 491), (519, 492, 461, 478), (749, 734, 462, 739), (517, 469, 452, 495), (516, 496, 460, 477), (515, 497, 463, 498), (514, 489, 459, 499), (513, 500, 458, 475), (512, 501, 464, 502), (511, 467, 450, 503), (510, 504, 457, 474), (509, 505, 685, 667, 677, 465, 506), (508, 486, 456, 507, 679, 669, 687), (703, 679, 507, 686), (455, 472, 508, 688, 670, 680, 505), (472, 442, 486, 508), (470, 509, 506, 453), (358, 485, 509, 470), (485, 455, 505, 509), (483, 510, 474, 446), (453, 506, 510, 483), (506, 465, 504, 510), (501, 511, 503, 464), (451, 468, 511, 501), (468, 190, 467, 511), (486, 512, 502, 456), (442, 481, 512, 486), (481, 451, 501, 512), (473, 513, 475, 447), (456, 502, 513, 473), (502, 464, 500, 513), (497, 514, 499, 463), (454, 471, 514, 497), (471, 440, 489, 514), (467, 515, 498, 450), (190, 484, 515, 467), (484, 454, 497, 515), (480, 516, 477, 441), (450, 498, 516, 480), (498, 463, 496, 516), (493, 517, 495, 462, 734, 729, 738), (449, 466, 517, 493), (466, 354, 469, 517), (489, 518, 740, 731, 736, 494, 459), (440, 479, 518, 489), (479, 449, 493, 741, 732, 737, 518), (476, 519, 478, 448), (459, 494, 519, 476), (494, 735, 730, 739, 462, 492, 519), (492, 520, 491, 461), (462, 495, 520, 492), (495, 452, 482, 520), (496, 521, 490, 460), (463, 499, 521, 496), (499, 459, 476, 521), (500, 522, 488, 458), (464, 503, 522, 500), (503, 450, 480, 522), (504, 523, 487, 457), (465, 678, 668, 686, 507, 523, 504), (507, 456, 473, 523), (530, 528, 536, 545, 538), (531, 529, 537, 549, 539), (525, 524, 532, 540, 533), (192, 288, 530, 524), (383, 284, 529, 531), (73, 192, 524, 525), (285, 73, 525, 526), (288, 287, 528, 530), (552, 545, 536, 542), (551, 546, 538, 547), (550, 548, 539, 549), (529, 527, 535, 543, 537), (527, 526, 534, 541, 535), (528, 531, 539, 548, 536), (524, 530, 538, 546, 532), (526, 525, 533, 544, 534), (543, 550, 549, 537), (535, 542, 550, 543), (542, 536, 548, 550), (544, 551, 547, 534), (533, 540, 551, 544), (540, 532, 546, 551), (541, 552, 542, 535), (534, 547, 552, 541), (547, 538, 545, 552), (556, 561, 766, 765), (604, 577, 558, 586), (554, 560, 625, 621), (564, 553, 620, 628), (603, 578, 562, 590), (557, 641, 636, 645, 564, 628, 629), (558, 577, 622, 623), (74, 195, 561, 556), (653, 642, 564, 645), (141, 683, 665, 675, 362, 568, 560), (351, 189, 553, 564, 642, 637, 646), (189, 70, 554, 553), (201, 353, 566, 583, 574, 590, 562), (203, 352, 565, 587, 571, 580, 563), (602, 591, 574, 583), (595, 576, 612, 615), (600, 585, 570, 593), (579, 599, 616, 613), (598, 594, 576, 595), (597, 584, 569, 596), (594, 597, 596, 576), (572, 588, 597, 594), (588, 557, 584, 597), (587, 598, 595, 571), (565, 581, 598, 587), (581, 572, 594, 598), (580, 599, 579, 563), (571, 595, 599, 580), (575, 592, 614, 608), (576, 596, 611, 612), (604, 586, 605, 619), (586, 558, 585, 600), (589, 601, 592, 573), (563, 579, 601, 589), (593, 575, 608, 609), (582, 602, 583, 566), (573, 592, 602, 582), (592, 575, 591, 602), (591, 603, 590, 574), (575, 593, 603, 591), (593, 570, 578, 603), (601, 579, 613, 618), (586, 600, 617, 605), (596, 569, 577, 604), (618, 607, 608, 614), (616, 610, 606, 613), (615, 612, 610, 616), (607, 617, 609, 608), (606, 605, 617, 607), (613, 606, 607, 618), (610, 619, 605, 606), (612, 611, 619, 610), (596, 604, 619, 611), (600, 593, 609, 617), (599, 595, 615, 616), (592, 601, 618, 614), (628, 620, 621, 624), (629, 628, 624, 623, 622, 632, 631), (623, 624, 630, 627, 626, 634, 633), (624, 621, 625, 630), (568, 562, 627, 630), (560, 568, 630, 625), (584, 557, 629, 631), (569, 584, 631, 632), (562, 578, 626, 627), (577, 569, 632, 622), (585, 558, 623, 633), (570, 585, 633, 634), (578, 570, 634, 626), (553, 554, 621, 620), (652, 647, 636, 641), (649, 638, 657, 658), (650, 646, 637, 649), (640, 635, 655, 659), (650, 649, 658, 661), (644, 351, 646, 650), (643, 651, 648, 559), (202, 640, 651, 643), (648, 651, 662, 660), (639, 652, 641, 557), (559, 648, 652, 639), (648, 638, 647, 652), (647, 653, 645, 636), (638, 649, 653, 647), (649, 637, 642, 653), (662, 656, 657, 660), (656, 661, 658, 657), (655, 654, 661, 656), (659, 655, 656, 662), (638, 648, 660, 657), (651, 640, 659, 662), (635, 644, 654, 655), (644, 650, 661, 654), (678, 702, 709, 708), (701, 690, 671, 691), (700, 687, 669, 692), (699, 693, 666, 676), (698, 694, 672, 695), (697, 673, 663, 696), (694, 697, 696, 672), (665, 683, 697, 694), (683, 141, 673, 697), (682, 698, 695, 664), (362, 675, 698, 682), (675, 665, 694, 698), (674, 699, 676, 438), (664, 695, 699, 674), (695, 672, 693, 699), (690, 700, 692, 671), (670, 688, 700, 690), (688, 508, 687, 700), (685, 701, 691, 667), (505, 680, 701, 685), (680, 670, 690, 701), (677, 702, 678, 465), (667, 691, 702, 677), (691, 671, 689, 702), (686, 668, 706, 705), (671, 692, 703, 689), (692, 669, 679, 703), (693, 704, 684, 666), (672, 696, 704, 693), (696, 663, 681, 704), (709, 707, 713, 715), (707, 710, 716, 713), (668, 678, 708, 706), (702, 689, 707, 709), (689, 703, 710, 707), (703, 686, 705, 710), (711, 712, 721, 720), (716, 710, 717, 718), (706, 708, 714, 712), (705, 706, 712, 711), (705, 711, 720, 719), (708, 709, 715, 714), (724, 722, 721, 723), (722, 718, 720, 721), (718, 717, 725, 726), (714, 715, 724, 723), (713, 716, 718, 722), (715, 713, 722, 724), (710, 705, 719, 717), (712, 714, 723, 721), (726, 725, 756, 757), (719, 720, 728, 727), (720, 718, 726, 728), (717, 719, 727, 725), (730, 735, 753, 751), (747, 743, 733, 744), (746, 738, 729, 745), (743, 746, 745, 733), (732, 741, 746, 743), (741, 493, 738, 746), (740, 747, 744, 731), (518, 737, 747, 740), (737, 732, 743, 747), (736, 748, 735, 494), (731, 744, 748, 736), (744, 733, 742, 748), (735, 748, 754, 753), (733, 745, 749, 742), (745, 729, 734, 749), (754, 752, 751, 753), (752, 755, 750, 751), (748, 742, 752, 754), (742, 749, 755, 752), (739, 730, 751, 750), (749, 739, 750, 755), (759, 757, 761, 763), (727, 728, 759, 758), (725, 727, 758, 756), (728, 726, 757, 759), (760, 762, 763, 761), (757, 756, 760, 761), (758, 759, 763, 762), (756, 758, 762, 760), (767, 764, 765, 766), (561, 567, 767, 766), (555, 556, 765, 764), (567, 555, 764, 767), (786, 780, 769, 773), (781, 784, 793, 788), (784, 778, 770, 783), (783, 787, 796, 790), (771, 779, 784, 781), (779, 357, 778, 784), (776, 785, 782, 768), (194, 775, 785, 776), (775, 771, 781, 785), (772, 786, 773, 74), (768, 782, 786, 772), (782, 785, 794, 792), (780, 787, 777, 769), (787, 780, 791, 796), (783, 770, 774, 787), (794, 788, 789, 792), (788, 793, 790, 789), (792, 789, 791, 795), (789, 790, 796, 791), (780, 786, 795, 791), (784, 783, 790, 793), (786, 782, 792, 795), (785, 781, 788, 794), (799, 798, 797, 800), (388, 435, 800, 797), (389, 388, 797, 798), (799, 800, 804, 803), (802, 801, 803, 804), (435, 416, 801, 802), (416, 799, 803, 801), (802, 804, 808, 807), (806, 805, 807, 808), (804, 800, 806, 808), (800, 435, 805, 806), (435, 802, 807, 805)])
_uv = me_cube.uv_layers.new(name='UVMap')
_uv.uv.foreach_set('vector', [0.7189, 0.8075, 0.7206, 0.8075, 0.7206, 0.8075, 0.7189, 0.8075, 0.3869, 0.5255, 0.3886, 0.5255, 0.3886, 0.5272, 0.3869, 0.5272, 0.3869, 0.4847, 0.3886, 0.4847, 0.3886, 0.4864, 0.3869, 0.4864, 0.3733, 0.5119, 0.375, 0.5119, 0.375, 0.5136, 0.3733, 0.5136, 0.3869, 0.5119, 0.3886, 0.5119, 0.3886, 0.5136, 0.3869, 0.5136, 0.3869, 0.4983, 0.3886, 0.4983, 0.3886, 0.5, 0.3869, 0.5, 0.3801, 0.4983, 0.3818, 0.4983, 0.3818, 0.5, 0.3801, 0.5, 0.3801, 0.4915, 0.3818, 0.4915, 0.3818, 0.4932, 0.3801, 0.4932, 0.3869, 0.4915, 0.3886, 0.4915, 0.3886, 0.4932, 0.3869, 0.4932, 0.3801, 0.5119, 0.3818, 0.5119, 0.3818, 0.5136, 0.3801, 0.5136, 0.3801, 0.5051, 0.3818, 0.5051, 0.3818, 0.5068, 0.3801, 0.5068, 0.3869, 0.5051, 0.3886, 0.5051, 0.3886, 0.5068, 0.3869, 0.5068, 0.3665, 0.5119, 0.3682, 0.5119, 0.3682, 0.5136, 0.3665, 0.5136, 0.3665, 0.5051, 0.3682, 0.5051, 0.3682, 0.5068, 0.3665, 0.5068, 0.3733, 0.5051, 0.375, 0.5051, 0.375, 0.5068, 0.3733, 0.5068, 0.3801, 0.4847, 0.3818, 0.4847, 0.3818, 0.4864, 0.3801, 0.4864, 0.3801, 0.4779, 0.3818, 0.4779, 0.3818, 0.4796, 0.3801, 0.4796, 0.3869, 0.4779, 0.3886, 0.4779, 0.3886, 0.4796, 0.3869, 0.4796, 0.3801, 0.5255, 0.3818, 0.5255, 0.3818, 0.5272, 0.3801, 0.5272, 0.3801, 0.5187, 0.3818, 0.5187, 0.3818, 0.5204, 0.3801, 0.5204, 0.3869, 0.5187, 0.3886, 0.5187, 0.3886, 0.5204, 0.3869, 0.5204, 0.7226, 0.8319, 0.7226, 0.8302, 0.7226, 0.8302, 0.7226, 0.8319, 0.2763, 0.6854, 0.278, 0.6854, 0.278, 0.6871, 0.2763, 0.6871, 0.7226, 0.8013, 0.7226, 0.7996, 0.7226, 0.7996, 0.7226, 0.8013, 0.2797, 0.6854, 0.2814, 0.6854, 0.2814, 0.6871, 0.2797, 0.6871, 0.7138, 0.8075, 0.7121, 0.8075, 0.7121, 0.8075, 0.7138, 0.8075, 0.7206, 0.8075, 0.7206, 0.8058, 0.7206, 0.8058, 0.7206, 0.8075, 0.2729, 0.6854, 0.2746, 0.6854, 0.2746, 0.6871, 0.2729, 0.6871, 0.2729, 0.682, 0.2746, 0.682, 0.2746, 0.6837, 0.2729, 0.6837, 0.2763, 0.682, 0.2765, 0.682, 0.2767, 0.682, 0.2769, 0.682, 0.2771, 0.682, 0.2773, 0.682, 0.2775, 0.682, 0.2778, 0.682, 0.278, 0.682, 0.278, 0.6837, 0.2763, 0.6837, 0.7206, 0.799, 0.7206, 0.7985, 0.7206, 0.7981, 0.7206, 0.7977, 0.7206, 0.7973, 0.7206, 0.7973, 0.7206, 0.799, 0.7104, 0.8075, 0.7104, 0.8058, 0.7104, 0.8058, 0.7104, 0.8062, 0.7104, 0.8066, 0.7104, 0.8071, 0.7104, 0.8075, 0.6879, 0.8002, 0.6896, 0.8002, 0.6896, 0.8002, 0.6879, 0.8002, 0.3835, 0.5187, 0.3852, 0.5187, 0.3852, 0.5204, 0.3835, 0.5204, 0.3835, 0.5153, 0.3852, 0.5153, 0.3852, 0.517, 0.3835, 0.517, 0.3869, 0.5153, 0.3886, 0.5153, 0.3886, 0.517, 0.3869, 0.517, 0.3767, 0.5187, 0.3784, 0.5187, 0.3784, 0.5204, 0.3767, 0.5204, 0.3767, 0.5153, 0.3784, 0.5153, 0.3784, 0.517, 0.3767, 0.517, 0.3801, 0.5153, 0.3818, 0.5153, 0.3818, 0.517, 0.3801, 0.517, 0.3767, 0.5255, 0.3784, 0.5255, 0.3784, 0.5272, 0.3767, 0.5272, 0.3767, 0.5221, 0.3784, 0.5221, 0.3784, 0.5238, 0.3767, 0.5238, 0.3801, 0.5221, 0.3818, 0.5221, 0.3818, 0.5238, 0.3801, 0.5238, 0.3835, 0.4779, 0.3852, 0.4779, 0.3852, 0.4796, 0.3835, 0.4796, 0.3835, 0.4745, 0.3852, 0.4745, 0.3852, 0.4762, 0.3835, 0.4762, 0.3869, 0.4745, 0.3886, 0.4745, 0.3886, 0.4762, 0.3869, 0.4762, 0.3767, 0.4779, 0.3784, 0.4779, 0.3784, 0.4796, 0.3767, 0.4796, 0.3767, 0.4745, 0.3784, 0.4745, 0.3784, 0.4762, 0.3767, 0.4762, 0.3801, 0.4745, 0.3818, 0.4745, 0.3818, 0.4762, 0.3801, 0.4762, 0.3767, 0.4847, 0.3784, 0.4847, 0.3784, 0.4864, 0.3767, 0.4864, 0.3767, 0.4813, 0.3784, 0.4813, 0.3784, 0.483, 0.3767, 0.483, 0.3801, 0.4813, 0.3818, 0.4813, 0.3818, 0.483, 0.3801, 0.483, 0.3699, 0.5051, 0.3716, 0.5051, 0.3716, 0.5068, 0.3699, 0.5068, 0.3699, 0.5017, 0.3716, 0.5017, 0.3716, 0.5034, 0.3699, 0.5034, 0.3733, 0.5017, 0.375, 0.5017, 0.375, 0.5034, 0.3733, 0.5034, 0.3631, 0.5051, 0.3648, 0.5051, 0.3648, 0.5068, 0.3631, 0.5068, 0.3631, 0.5017, 0.3648, 0.5017, 0.3648, 0.5034, 0.3631, 0.5034, 0.3665, 0.5017, 0.3682, 0.5017, 0.3682, 0.5034, 0.3665, 0.5034, 0.3631, 0.5119, 0.3648, 0.5119, 0.3648, 0.5136, 0.3631, 0.5136, 0.3631, 0.5085, 0.3648, 0.5085, 0.3648, 0.5102, 0.3631, 0.5102, 0.3665, 0.5085, 0.3682, 0.5085, 0.3682, 0.5102, 0.3665, 0.5102, 0.3835, 0.5051, 0.3852, 0.5051, 0.3852, 0.5068, 0.3835, 0.5068, 0.3835, 0.5017, 0.3852, 0.5017, 0.3852, 0.5034, 0.3835, 0.5034, 0.3869, 0.5017, 0.3886, 0.5017, 0.3886, 0.5034, 0.3869, 0.5034, 0.3767, 0.5051, 0.3784, 0.5051, 0.3784, 0.5068, 0.3767, 0.5068, 0.3767, 0.5017, 0.3784, 0.5017, 0.3784, 0.5034, 0.3767, 0.5034, 0.3801, 0.5017, 0.3818, 0.5017, 0.3818, 0.5034, 0.3801, 0.5034, 0.3767, 0.5119, 0.3784, 0.5119, 0.3784, 0.5136, 0.3767, 0.5136, 0.3767, 0.5085, 0.3784, 0.5085, 0.3784, 0.5102, 0.3767, 0.5102, 0.3801, 0.5085, 0.3818, 0.5085, 0.3818, 0.5102, 0.3801, 0.5102, 0.3835, 0.4915, 0.3852, 0.4915, 0.3852, 0.4932, 0.3835, 0.4932, 0.3835, 0.4881, 0.3852, 0.4881, 0.3852, 0.4898, 0.3835, 0.4898, 0.7209, 0.7928, 0.7226, 0.7928, 0.7226, 0.7945, 0.7209, 0.7945, 0.3767, 0.4915, 0.3784, 0.4915, 0.3784, 0.4932, 0.3767, 0.4932, 0.3767, 0.4881, 0.3784, 0.4881, 0.3784, 0.4898, 0.3767, 0.4898, 0.3801, 0.4881, 0.3818, 0.4881, 0.3818, 0.4898, 0.3801, 0.4898, 0.3767, 0.4983, 0.3784, 0.4983, 0.3784, 0.5, 0.3767, 0.5, 0.3767, 0.4949, 0.3784, 0.4949, 0.3784, 0.4966, 0.3767, 0.4966, 0.3801, 0.4949, 0.3818, 0.4949, 0.3818, 0.4966, 0.3801, 0.4966, 0.3835, 0.4983, 0.3852, 0.4983, 0.3852, 0.5, 0.3835, 0.5, 0.3835, 0.4949, 0.3852, 0.4949, 0.3852, 0.4966, 0.3835, 0.4966, 0.3869, 0.4949, 0.3886, 0.4949, 0.3886, 0.4966, 0.3869, 0.4966, 0.3835, 0.5119, 0.3852, 0.5119, 0.3852, 0.5136, 0.3835, 0.5136, 0.3835, 0.5085, 0.3852, 0.5085, 0.3852, 0.5102, 0.3835, 0.5102, 0.3869, 0.5085, 0.3886, 0.5085, 0.3886, 0.5102, 0.3869, 0.5102, 0.3699, 0.5119, 0.3716, 0.5119, 0.3716, 0.5136, 0.3699, 0.5136, 0.3699, 0.5085, 0.3716, 0.5085, 0.3716, 0.5102, 0.3699, 0.5102, 0.3733, 0.5085, 0.375, 0.5085, 0.375, 0.5102, 0.3733, 0.5102, 0.3835, 0.4847, 0.3852, 0.4847, 0.3852, 0.4864, 0.3835, 0.4864, 0.3835, 0.4813, 0.3852, 0.4813, 0.3852, 0.483, 0.3835, 0.483, 0.3869, 0.4813, 0.3886, 0.4813, 0.3886, 0.483, 0.3869, 0.483, 0.3835, 0.5255, 0.3852, 0.5255, 0.3852, 0.5272, 0.3835, 0.5272, 0.3835, 0.5221, 0.3852, 0.5221, 0.3852, 0.5238, 0.3835, 0.5238, 0.3869, 0.5221, 0.3886, 0.5221, 0.3886, 0.5238, 0.3869, 0.5238, 0.3886, 0.483, 0.3886, 0.4813, 0.3886, 0.4813, 0.3886, 0.483, 0.2797, 0.6888, 0.2814, 0.6888, 0.2814, 0.6906, 0.2797, 0.6906, 0.7226, 0.7962, 0.7226, 0.7945, 0.7226, 0.7945, 0.7226, 0.7962, 0.2814, 0.6906, 0.2814, 0.6888, 0.2814, 0.6888, 0.2814, 0.6906, 0.2814, 0.6923, 0.2814, 0.6906, 0.2814, 0.6906, 0.2814, 0.6923, 0.3886, 0.4779, 0.3886, 0.4762, 0.3886, 0.4762, 0.3886, 0.4779, 0.278, 0.6888, 0.2797, 0.6888, 0.2797, 0.6906, 0.278, 0.6906, 0.278, 0.6871, 0.2797, 0.6871, 0.2797, 0.6888, 0.278, 0.6888, 0.2797, 0.6871, 0.2814, 0.6871, 0.2814, 0.6888, 0.2797, 0.6888, 0.3886, 0.5102, 0.3886, 0.5085, 0.3886, 0.5085, 0.3886, 0.5102, 0.278, 0.6906, 0.2797, 0.6906, 0.2797, 0.6923, 0.278, 0.6923, 0.2797, 0.6906, 0.2814, 0.6906, 0.2814, 0.6923, 0.2797, 0.6923, 0.3852, 0.5221, 0.3869, 0.5221, 0.3869, 0.5238, 0.3852, 0.5238, 0.3852, 0.5204, 0.3869, 0.5204, 0.3869, 0.5221, 0.3852, 0.5221, 0.3869, 0.5204, 0.3886, 0.5204, 0.3886, 0.5221, 0.3869, 0.5221, 0.3818, 0.5221, 0.3835, 0.5221, 0.3835, 0.5238, 0.3818, 0.5238, 0.3818, 0.5204, 0.3835, 0.5204, 0.3835, 0.5221, 0.3818, 0.5221, 0.3835, 0.5204, 0.3852, 0.5204, 0.3852, 0.5221, 0.3835, 0.5221, 0.3818, 0.5255, 0.3835, 0.5255, 0.3835, 0.5272, 0.3818, 0.5272, 0.3818, 0.5238, 0.3835, 0.5238, 0.3835, 0.5255, 0.3818, 0.5255, 0.3835, 0.5238, 0.3852, 0.5238, 0.3852, 0.5255, 0.3835, 0.5255, 0.3852, 0.4813, 0.3869, 0.4813, 0.3869, 0.483, 0.3852, 0.483, 0.3852, 0.4796, 0.3869, 0.4796, 0.3869, 0.4813, 0.3852, 0.4813, 0.3869, 0.4796, 0.3886, 0.4796, 0.3886, 0.4813, 0.3869, 0.4813, 0.3818, 0.4813, 0.3835, 0.4813, 0.3835, 0.483, 0.3818, 0.483, 0.3818, 0.4796, 0.3835, 0.4796, 0.3835, 0.4813, 0.3818, 0.4813, 0.3835, 0.4796, 0.3852, 0.4796, 0.3852, 0.4813, 0.3835, 0.4813, 0.3818, 0.4847, 0.3835, 0.4847, 0.3835, 0.4864, 0.3818, 0.4864, 0.3818, 0.483, 0.3835, 0.483, 0.3835, 0.4847, 0.3818, 0.4847, 0.3835, 0.483, 0.3852, 0.483, 0.3852, 0.4847, 0.3835, 0.4847, 0.3716, 0.5085, 0.3733, 0.5085, 0.3733, 0.5102, 0.3716, 0.5102, 0.3716, 0.5068, 0.3733, 0.5068, 0.3733, 0.5085, 0.3716, 0.5085, 0.3733, 0.5068, 0.375, 0.5068, 0.375, 0.5085, 0.3733, 0.5085, 0.3682, 0.5085, 0.3699, 0.5085, 0.3699, 0.5102, 0.3682, 0.5102, 0.3682, 0.5068, 0.3699, 0.5068, 0.3699, 0.5085, 0.3682, 0.5085, 0.3699, 0.5068, 0.3716, 0.5068, 0.3716, 0.5085, 0.3699, 0.5085, 0.3682, 0.5119, 0.3699, 0.5119, 0.3699, 0.5136, 0.3682, 0.5136, 0.3682, 0.5102, 0.3699, 0.5102, 0.3699, 0.5119, 0.3682, 0.5119, 0.3699, 0.5102, 0.3716, 0.5102, 0.3716, 0.5119, 0.3699, 0.5119, 0.3852, 0.5085, 0.3869, 0.5085, 0.3869, 0.5102, 0.3852, 0.5102, 0.3852, 0.5068, 0.3869, 0.5068, 0.3869, 0.5085, 0.3852, 0.5085, 0.3869, 0.5068, 0.3886, 0.5068, 0.3886, 0.5085, 0.3869, 0.5085, 0.3818, 0.5085, 0.3835, 0.5085, 0.3835, 0.5102, 0.3818, 0.5102, 0.3818, 0.5068, 0.3835, 0.5068, 0.3835, 0.5085, 0.3818, 0.5085, 0.3835, 0.5068, 0.3852, 0.5068, 0.3852, 0.5085, 0.3835, 0.5085, 0.3818, 0.5119, 0.3835, 0.5119, 0.3835, 0.5136, 0.3818, 0.5136, 0.3818, 0.5102, 0.3835, 0.5102, 0.3835, 0.5119, 0.3818, 0.5119, 0.3835, 0.5102, 0.3852, 0.5102, 0.3852, 0.5119, 0.3835, 0.5119, 0.3852, 0.4949, 0.3869, 0.4949, 0.3869, 0.4966, 0.3852, 0.4966, 0.3852, 0.4932, 0.3869, 0.4932, 0.3869, 0.4949, 0.3852, 0.4949, 0.3869, 0.4932, 0.3886, 0.4932, 0.3886, 0.4949, 0.3869, 0.4949, 0.3818, 0.4949, 0.3835, 0.4949, 0.3835, 0.4966, 0.3818, 0.4966, 0.3818, 0.4932, 0.3835, 0.4932, 0.3835, 0.4949, 0.3818, 0.4949, 0.3835, 0.4932, 0.3852, 0.4932, 0.3852, 0.4949, 0.3835, 0.4949, 0.3818, 0.4983, 0.3835, 0.4983, 0.3835, 0.5, 0.3818, 0.5, 0.3818, 0.4966, 0.3835, 0.4966, 0.3835, 0.4983, 0.3818, 0.4983, 0.3835, 0.4966, 0.3852, 0.4966, 0.3852, 0.4983, 0.3835, 0.4983, 0.3784, 0.4949, 0.3801, 0.4949, 0.3801, 0.4966, 0.3784, 0.4966, 0.3784, 0.4932, 0.3801, 0.4932, 0.3801, 0.4949, 0.3784, 0.4949, 0.3801, 0.4932, 0.3818, 0.4932, 0.3818, 0.4949, 0.3801, 0.4949, 0.375, 0.4949, 0.3767, 0.4949, 0.3767, 0.4966, 0.375, 0.4966, 0.375, 0.4932, 0.3767, 0.4932, 0.3767, 0.4949, 0.375, 0.4949, 0.3767, 0.4932, 0.3784, 0.4932, 0.3784, 0.4949, 0.3767, 0.4949, 0.375, 0.4983, 0.3767, 0.4983, 0.3767, 0.5, 0.375, 0.5, 0.375, 0.4966, 0.3767, 0.4966, 0.3767, 0.4983, 0.375, 0.4983, 0.3767, 0.4966, 0.3784, 0.4966, 0.3784, 0.4983, 0.3767, 0.4983, 0.3784, 0.4881, 0.3801, 0.4881, 0.3801, 0.4898, 0.3784, 0.4898, 0.3784, 0.4864, 0.3801, 0.4864, 0.3801, 0.4881, 0.3784, 0.4881, 0.7141, 0.7911, 0.7158, 0.7911, 0.7158, 0.7928, 0.7141, 0.7928, 0.375, 0.4881, 0.3767, 0.4881, 0.3767, 0.4898, 0.375, 0.4898, 0.375, 0.4864, 0.3767, 0.4864, 0.3767, 0.4881, 0.375, 0.4881, 0.3767, 0.4864, 0.3784, 0.4864, 0.3784, 0.4881, 0.3767, 0.4881, 0.375, 0.4915, 0.3767, 0.4915, 0.3767, 0.4932, 0.375, 0.4932, 0.375, 0.4898, 0.3767, 0.4898, 0.3767, 0.4915, 0.375, 0.4915, 0.3767, 0.4898, 0.3784, 0.4898, 0.3784, 0.4915, 0.3767, 0.4915, 0.7192, 0.7928, 0.7209, 0.7928, 0.7209, 0.7945, 0.7192, 0.7945, 0.7192, 0.7911, 0.7209, 0.7911, 0.7209, 0.7928, 0.7192, 0.7928, 0.7209, 0.7911, 0.7226, 0.7911, 0.7226, 0.7928, 0.7209, 0.7928, 0.3818, 0.4881, 0.3835, 0.4881, 0.3835, 0.4898, 0.3818, 0.4898, 0.7158, 0.7911, 0.7175, 0.7911, 0.7175, 0.7928, 0.7158, 0.7928, 0.7175, 0.7911, 0.7192, 0.7911, 0.7192, 0.7928, 0.7175, 0.7928, 0.3818, 0.4915, 0.3835, 0.4915, 0.3835, 0.4932, 0.3818, 0.4932, 0.3818, 0.4898, 0.3835, 0.4898, 0.3835, 0.4915, 0.3818, 0.4915, 0.3835, 0.4898, 0.3852, 0.4898, 0.3852, 0.4915, 0.3835, 0.4915, 0.3784, 0.5085, 0.3801, 0.5085, 0.3801, 0.5102, 0.3784, 0.5102, 0.3784, 0.5068, 0.3801, 0.5068, 0.3801, 0.5085, 0.3784, 0.5085, 0.3801, 0.5068, 0.3818, 0.5068, 0.3818, 0.5085, 0.3801, 0.5085, 0.375, 0.5085, 0.3767, 0.5085, 0.3767, 0.5102, 0.375, 0.5102, 0.375, 0.5068, 0.3767, 0.5068, 0.3767, 0.5085, 0.375, 0.5085, 0.3767, 0.5068, 0.3784, 0.5068, 0.3784, 0.5085, 0.3767, 0.5085, 0.375, 0.5119, 0.3767, 0.5119, 0.3767, 0.5136, 0.375, 0.5136, 0.375, 0.5102, 0.3767, 0.5102, 0.3767, 0.5119, 0.375, 0.5119, 0.3767, 0.5102, 0.3784, 0.5102, 0.3784, 0.5119, 0.3767, 0.5119, 0.3784, 0.5017, 0.3801, 0.5017, 0.3801, 0.5034, 0.3784, 0.5034, 0.3784, 0.5, 0.3801, 0.5, 0.3801, 0.5017, 0.3784, 0.5017, 0.3801, 0.5, 0.3818, 0.5, 0.3818, 0.5017, 0.3801, 0.5017, 0.375, 0.5017, 0.3767, 0.5017, 0.3767, 0.5034, 0.375, 0.5034, 0.375, 0.5, 0.3767, 0.5, 0.3767, 0.5017, 0.375, 0.5017, 0.3767, 0.5, 0.3784, 0.5, 0.3784, 0.5017, 0.3767, 0.5017, 0.375, 0.5051, 0.3767, 0.5051, 0.3767, 0.5068, 0.375, 0.5068, 0.375, 0.5034, 0.3767, 0.5034, 0.3767, 0.5051, 0.375, 0.5051, 0.3767, 0.5034, 0.3784, 0.5034, 0.3784, 0.5051, 0.3767, 0.5051, 0.3852, 0.5017, 0.3869, 0.5017, 0.3869, 0.5034, 0.3852, 0.5034, 0.3852, 0.5, 0.3869, 0.5, 0.3869, 0.5017, 0.3852, 0.5017, 0.3869, 0.5, 0.3886, 0.5, 0.3886, 0.5017, 0.3869, 0.5017, 0.3818, 0.5017, 0.3835, 0.5017, 0.3835, 0.5034, 0.3818, 0.5034, 0.3818, 0.5, 0.3835, 0.5, 0.3835, 0.5017, 0.3818, 0.5017, 0.3835, 0.5, 0.3852, 0.5, 0.3852, 0.5017, 0.3835, 0.5017, 0.3818, 0.5051, 0.3835, 0.5051, 0.3835, 0.5068, 0.3818, 0.5068, 0.3818, 0.5034, 0.3835, 0.5034, 0.3835, 0.5051, 0.3818, 0.5051, 0.3835, 0.5034, 0.3852, 0.5034, 0.3852, 0.5051, 0.3835, 0.5051, 0.3648, 0.5085, 0.3665, 0.5085, 0.3665, 0.5102, 0.3648, 0.5102, 0.3648, 0.5068, 0.3665, 0.5068, 0.3665, 0.5085, 0.3648, 0.5085, 0.3665, 0.5068, 0.3682, 0.5068, 0.3682, 0.5085, 0.3665, 0.5085, 0.3614, 0.5085, 0.3631, 0.5085, 0.3631, 0.5102, 0.3614, 0.5102, 0.3614, 0.5068, 0.3631, 0.5068, 0.3631, 0.5085, 0.3614, 0.5085, 0.3631, 0.5068, 0.3648, 0.5068, 0.3648, 0.5085, 0.3631, 0.5085, 0.3614, 0.5119, 0.3631, 0.5119, 0.3631, 0.5136, 0.3614, 0.5136, 0.3614, 0.5102, 0.3631, 0.5102, 0.3631, 0.5119, 0.3614, 0.5119, 0.3631, 0.5102, 0.3648, 0.5102, 0.3648, 0.5119, 0.3631, 0.5119, 0.3648, 0.5017, 0.3665, 0.5017, 0.3665, 0.5034, 0.3648, 0.5034, 0.3648, 0.5, 0.3665, 0.5, 0.3665, 0.5017, 0.3648, 0.5017, 0.3665, 0.5, 0.3682, 0.5, 0.3682, 0.5017, 0.3665, 0.5017, 0.3614, 0.5017, 0.3631, 0.5017, 0.3631, 0.5034, 0.3614, 0.5034, 0.3614, 0.5, 0.3631, 0.5, 0.3631, 0.5017, 0.3614, 0.5017, 0.3631, 0.5, 0.3648, 0.5, 0.3648, 0.5017, 0.3631, 0.5017, 0.3614, 0.5051, 0.3631, 0.5051, 0.3631, 0.5068, 0.3614, 0.5068, 0.3614, 0.5034, 0.3631, 0.5034, 0.3631, 0.5051, 0.3614, 0.5051, 0.3631, 0.5034, 0.3648, 0.5034, 0.3648, 0.5051, 0.3631, 0.5051, 0.3716, 0.5017, 0.3733, 0.5017, 0.3733, 0.5034, 0.3716, 0.5034, 0.3716, 0.5, 0.3733, 0.5, 0.3733, 0.5017, 0.3716, 0.5017, 0.3733, 0.5, 0.375, 0.5, 0.375, 0.5017, 0.3733, 0.5017, 0.3682, 0.5017, 0.3699, 0.5017, 0.3699, 0.5034, 0.3682, 0.5034, 0.3682, 0.5, 0.3699, 0.5, 0.3699, 0.5017, 0.3682, 0.5017, 0.3699, 0.5, 0.3716, 0.5, 0.3716, 0.5017, 0.3699, 0.5017, 0.3682, 0.5051, 0.3699, 0.5051, 0.3699, 0.5068, 0.3682, 0.5068, 0.3682, 0.5034, 0.3699, 0.5034, 0.3699, 0.5051, 0.3682, 0.5051, 0.3699, 0.5034, 0.3716, 0.5034, 0.3716, 0.5051, 0.3699, 0.5051, 0.3784, 0.4813, 0.3801, 0.4813, 0.3801, 0.483, 0.3784, 0.483, 0.3784, 0.4796, 0.3801, 0.4796, 0.3801, 0.4813, 0.3784, 0.4813, 0.3801, 0.4796, 0.3818, 0.4796, 0.3818, 0.4813, 0.3801, 0.4813, 0.375, 0.4813, 0.3767, 0.4813, 0.3767, 0.483, 0.375, 0.483, 0.375, 0.4796, 0.3767, 0.4796, 0.3767, 0.4813, 0.375, 0.4813, 0.3767, 0.4796, 0.3784, 0.4796, 0.3784, 0.4813, 0.3767, 0.4813, 0.375, 0.4847, 0.3767, 0.4847, 0.3767, 0.4864, 0.375, 0.4864, 0.375, 0.483, 0.3767, 0.483, 0.3767, 0.4847, 0.375, 0.4847, 0.3767, 0.483, 0.3784, 0.483, 0.3784, 0.4847, 0.3767, 0.4847, 0.3784, 0.4745, 0.3801, 0.4745, 0.3801, 0.4762, 0.3784, 0.4762, 0.3784, 0.4728, 0.3801, 0.4728, 0.3801, 0.4745, 0.3784, 0.4745, 0.3801, 0.4728, 0.3818, 0.4728, 0.3818, 0.4745, 0.3801, 0.4745, 0.375, 0.4745, 0.3767, 0.4745, 0.3767, 0.4762, 0.375, 0.4762, 0.375, 0.4728, 0.3767, 0.4728, 0.3767, 0.4745, 0.375, 0.4745, 0.3767, 0.4728, 0.3784, 0.4728, 0.3784, 0.4745, 0.3767, 0.4745, 0.375, 0.4779, 0.3767, 0.4779, 0.3767, 0.4796, 0.375, 0.4796, 0.375, 0.4762, 0.3767, 0.4762, 0.3767, 0.4779, 0.375, 0.4779, 0.3767, 0.4762, 0.3784, 0.4762, 0.3784, 0.4779, 0.3767, 0.4779, 0.3852, 0.4745, 0.3869, 0.4745, 0.3869, 0.4762, 0.3852, 0.4762, 0.3852, 0.4728, 0.3869, 0.4728, 0.3869, 0.4745, 0.3852, 0.4745, 0.3869, 0.4728, 0.3886, 0.4728, 0.3886, 0.4745, 0.3869, 0.4745, 0.3818, 0.4745, 0.3835, 0.4745, 0.3835, 0.4762, 0.3818, 0.4762, 0.3818, 0.4728, 0.3835, 0.4728, 0.3835, 0.4745, 0.3818, 0.4745, 0.3835, 0.4728, 0.3852, 0.4728, 0.3852, 0.4745, 0.3835, 0.4745, 0.3818, 0.4779, 0.3835, 0.4779, 0.3835, 0.4796, 0.3818, 0.4796, 0.3818, 0.4762, 0.3835, 0.4762, 0.3835, 0.4779, 0.3818, 0.4779, 0.3835, 0.4762, 0.3852, 0.4762, 0.3852, 0.4779, 0.3835, 0.4779, 0.3784, 0.5221, 0.3801, 0.5221, 0.3801, 0.5238, 0.3784, 0.5238, 0.3784, 0.5204, 0.3801, 0.5204, 0.3801, 0.5221, 0.3784, 0.5221, 0.3801, 0.5204, 0.3818, 0.5204, 0.3818, 0.5221, 0.3801, 0.5221, 0.375, 0.5221, 0.3767, 0.5221, 0.3767, 0.5238, 0.375, 0.5238, 0.375, 0.5204, 0.3767, 0.5204, 0.3767, 0.5221, 0.375, 0.5221, 0.3767, 0.5204, 0.3784, 0.5204, 0.3784, 0.5221, 0.3767, 0.5221, 0.375, 0.5255, 0.3767, 0.5255, 0.3767, 0.5272, 0.375, 0.5272, 0.375, 0.5238, 0.3767, 0.5238, 0.3767, 0.5255, 0.375, 0.5255, 0.3767, 0.5238, 0.3784, 0.5238, 0.3784, 0.5255, 0.3767, 0.5255, 0.3784, 0.5153, 0.3801, 0.5153, 0.3801, 0.517, 0.3784, 0.517, 0.3784, 0.5136, 0.3801, 0.5136, 0.3801, 0.5153, 0.3784, 0.5153, 0.3801, 0.5136, 0.3818, 0.5136, 0.3818, 0.5153, 0.3801, 0.5153, 0.375, 0.5153, 0.3767, 0.5153, 0.3767, 0.517, 0.375, 0.517, 0.375, 0.5136, 0.3767, 0.5136, 0.3767, 0.5153, 0.375, 0.5153, 0.3767, 0.5136, 0.3784, 0.5136, 0.3784, 0.5153, 0.3767, 0.5153, 0.375, 0.5187, 0.3767, 0.5187, 0.3767, 0.5204, 0.375, 0.5204, 0.375, 0.517, 0.3767, 0.517, 0.3767, 0.5187, 0.375, 0.5187, 0.3767, 0.517, 0.3784, 0.517, 0.3784, 0.5187, 0.3767, 0.5187, 0.3852, 0.5153, 0.3869, 0.5153, 0.3869, 0.517, 0.3852, 0.517, 0.3852, 0.5136, 0.3869, 0.5136, 0.3869, 0.5153, 0.3852, 0.5153, 0.3869, 0.5136, 0.3886, 0.5136, 0.3886, 0.5153, 0.3869, 0.5153, 0.3818, 0.5153, 0.3835, 0.5153, 0.3835, 0.517, 0.3818, 0.517, 0.3818, 0.5136, 0.3835, 0.5136, 0.3835, 0.5153, 0.3818, 0.5153, 0.3835, 0.5136, 0.3852, 0.5136, 0.3852, 0.5153, 0.3835, 0.5153, 0.3818, 0.5187, 0.3835, 0.5187, 0.3835, 0.5204, 0.3818, 0.5204, 0.3818, 0.517, 0.3835, 0.517, 0.3835, 0.5187, 0.3818, 0.5187, 0.3835, 0.517, 0.3852, 0.517, 0.3852, 0.5187, 0.3835, 0.5187, 0.2814, 0.682, 0.2814, 0.6825, 0.2814, 0.6829, 0.2814, 0.6833, 0.2814, 0.6837, 0.2814, 0.6837, 0.2814, 0.682, 0.2746, 0.6871, 0.2763, 0.6871, 0.2763, 0.6888, 0.2758, 0.6888, 0.2754, 0.6888, 0.275, 0.6888, 0.2746, 0.6888, 0.2763, 0.6871, 0.278, 0.6871, 0.278, 0.6888, 0.2763, 0.6888, 0.7104, 0.799, 0.7104, 0.8007, 0.7104, 0.8007, 0.7104, 0.799, 0.7172, 0.8075, 0.7189, 0.8075, 0.7189, 0.8075, 0.7172, 0.8075, 0.2729, 0.6871, 0.2746, 0.6871, 0.2746, 0.6888, 0.2729, 0.6888, 0.715, 0.8075, 0.7155, 0.8075, 0.7155, 0.8075, 0.715, 0.8075, 0.7226, 0.8285, 0.7226, 0.8268, 0.7226, 0.8268, 0.7226, 0.8285, 0.278, 0.6906, 0.278, 0.6923, 0.278, 0.6923, 0.278, 0.6906, 0.2746, 0.682, 0.2763, 0.682, 0.2763, 0.6837, 0.2746, 0.6837, 0.3886, 0.5051, 0.3886, 0.5034, 0.3886, 0.5034, 0.3886, 0.5051, 0.7104, 0.8007, 0.7104, 0.8024, 0.7104, 0.8024, 0.7104, 0.8007, 0.5543, 0.8163, 0.556, 0.8163, 0.556, 0.8163, 0.5543, 0.8163, 0.5543, 0.8163, 0.5543, 0.8163, 0.5543, 0.8163, 0.7121, 0.8075, 0.7138, 0.8075, 0.7138, 0.8075, 0.7138, 0.8075, 0.7138, 0.8075, 0.7138, 0.8075, 0.7121, 0.8075, 0.7226, 0.8234, 0.7226, 0.8217, 0.7226, 0.8217, 0.7226, 0.8234, 0.7121, 0.7973, 0.7104, 0.7973, 0.7104, 0.7973, 0.7121, 0.7973, 0.7226, 0.7928, 0.7226, 0.7911, 0.7226, 0.7911, 0.7226, 0.7928, 0.2729, 0.6837, 0.2746, 0.6837, 0.2746, 0.6854, 0.2729, 0.6854, 0.2827, 0.6833, 0.2831, 0.6833, 0.2831, 0.6837, 0.2827, 0.6837, 0.7226, 0.7791, 0.7226, 0.7774, 0.7226, 0.7774, 0.7226, 0.7791, 0.7104, 0.7973, 0.7104, 0.799, 0.7104, 0.799, 0.7104, 0.7973, 0.278, 0.682, 0.2782, 0.682, 0.2784, 0.682, 0.2786, 0.682, 0.2788, 0.682, 0.279, 0.682, 0.2792, 0.682, 0.2795, 0.682, 0.2797, 0.682, 0.2797, 0.6837, 0.278, 0.6837, 0.3886, 0.5017, 0.3886, 0.5, 0.3886, 0.5, 0.3886, 0.5017, 0.7226, 0.82, 0.7226, 0.8183, 0.7226, 0.8183, 0.7226, 0.82, 0.278, 0.6854, 0.2797, 0.6854, 0.2797, 0.6871, 0.278, 0.6871, 0.278, 0.6837, 0.2797, 0.6837, 0.2797, 0.6854, 0.278, 0.6854, 0.2797, 0.6837, 0.2814, 0.6837, 0.2814, 0.6854, 0.2797, 0.6854, 0.2814, 0.6854, 0.2831, 0.6854, 0.2831, 0.6871, 0.2814, 0.6871, 0.2814, 0.6837, 0.2818, 0.6837, 0.2822, 0.6837, 0.2827, 0.6837, 0.2831, 0.6837, 0.2831, 0.6854, 0.2814, 0.6854, 0.7146, 0.7973, 0.7144, 0.7973, 0.7142, 0.7973, 0.714, 0.7973, 0.7138, 0.7973, 0.7138, 0.7973, 0.7146, 0.7973, 0.2746, 0.6854, 0.2763, 0.6854, 0.2763, 0.6871, 0.2746, 0.6871, 0.2746, 0.6837, 0.2763, 0.6837, 0.2763, 0.6854, 0.2746, 0.6854, 0.2763, 0.6837, 0.278, 0.6837, 0.278, 0.6854, 0.2763, 0.6854, 0.7226, 0.7979, 0.7226, 0.7962, 0.7226, 0.7962, 0.7226, 0.7979, 0.2729, 0.6888, 0.2746, 0.6888, 0.2746, 0.6888, 0.2746, 0.6888, 0.2746, 0.6888, 0.2746, 0.6888, 0.2741, 0.6888, 0.2737, 0.6888, 0.2733, 0.6888, 0.2729, 0.6888, 0.2797, 0.6837, 0.2797, 0.682, 0.2797, 0.682, 0.2797, 0.6837, 0.3852, 0.5187, 0.3869, 0.5187, 0.3869, 0.5204, 0.3852, 0.5204, 0.3852, 0.517, 0.3869, 0.517, 0.3869, 0.5187, 0.3852, 0.5187, 0.3869, 0.517, 0.3886, 0.517, 0.3886, 0.5187, 0.3869, 0.5187, 0.3784, 0.5187, 0.3801, 0.5187, 0.3801, 0.5204, 0.3784, 0.5204, 0.3784, 0.517, 0.3801, 0.517, 0.3801, 0.5187, 0.3784, 0.5187, 0.3801, 0.517, 0.3818, 0.517, 0.3818, 0.5187, 0.3801, 0.5187, 0.3784, 0.5255, 0.3801, 0.5255, 0.3801, 0.5272, 0.3784, 0.5272, 0.3784, 0.5238, 0.3801, 0.5238, 0.3801, 0.5255, 0.3784, 0.5255, 0.3801, 0.5238, 0.3818, 0.5238, 0.3818, 0.5255, 0.3801, 0.5255, 0.3852, 0.4779, 0.3869, 0.4779, 0.3869, 0.4796, 0.3852, 0.4796, 0.3852, 0.4762, 0.3869, 0.4762, 0.3869, 0.4779, 0.3852, 0.4779, 0.3869, 0.4762, 0.3886, 0.4762, 0.3886, 0.4779, 0.3869, 0.4779, 0.3784, 0.4779, 0.3801, 0.4779, 0.3801, 0.4796, 0.3784, 0.4796, 0.3784, 0.4762, 0.3801, 0.4762, 0.3801, 0.4779, 0.3784, 0.4779, 0.3801, 0.4762, 0.3818, 0.4762, 0.3818, 0.4779, 0.3801, 0.4779, 0.3784, 0.4847, 0.3801, 0.4847, 0.3801, 0.4864, 0.3784, 0.4864, 0.3784, 0.483, 0.3801, 0.483, 0.3801, 0.4847, 0.3784, 0.4847, 0.3801, 0.483, 0.3818, 0.483, 0.3818, 0.4847, 0.3801, 0.4847, 0.3716, 0.5051, 0.3733, 0.5051, 0.3733, 0.5068, 0.3716, 0.5068, 0.3716, 0.5034, 0.3733, 0.5034, 0.3733, 0.5051, 0.3716, 0.5051, 0.3733, 0.5034, 0.375, 0.5034, 0.375, 0.5051, 0.3733, 0.5051, 0.3648, 0.5051, 0.3665, 0.5051, 0.3665, 0.5068, 0.3648, 0.5068, 0.3648, 0.5034, 0.3665, 0.5034, 0.3665, 0.5051, 0.3648, 0.5051, 0.3665, 0.5034, 0.3682, 0.5034, 0.3682, 0.5051, 0.3665, 0.5051, 0.3648, 0.5119, 0.3665, 0.5119, 0.3665, 0.5136, 0.3648, 0.5136, 0.3648, 0.5102, 0.3665, 0.5102, 0.3665, 0.5119, 0.3648, 0.5119, 0.3665, 0.5102, 0.3682, 0.5102, 0.3682, 0.5119, 0.3665, 0.5119, 0.3852, 0.5051, 0.3869, 0.5051, 0.3869, 0.5068, 0.3852, 0.5068, 0.3852, 0.5034, 0.3869, 0.5034, 0.3869, 0.5051, 0.3852, 0.5051, 0.3869, 0.5034, 0.3886, 0.5034, 0.3886, 0.5051, 0.3869, 0.5051, 0.3784, 0.5051, 0.3801, 0.5051, 0.3801, 0.5068, 0.3784, 0.5068, 0.3784, 0.5034, 0.3801, 0.5034, 0.3801, 0.5051, 0.3784, 0.5051, 0.3801, 0.5034, 0.3818, 0.5034, 0.3818, 0.5051, 0.3801, 0.5051, 0.3784, 0.5119, 0.3801, 0.5119, 0.3801, 0.5136, 0.3784, 0.5136, 0.3784, 0.5102, 0.3801, 0.5102, 0.3801, 0.5119, 0.3784, 0.5119, 0.3801, 0.5102, 0.3818, 0.5102, 0.3818, 0.5119, 0.3801, 0.5119, 0.3852, 0.4915, 0.3869, 0.4915, 0.3869, 0.4932, 0.3852, 0.4932, 0.3852, 0.4898, 0.3869, 0.4898, 0.3869, 0.4915, 0.3852, 0.4915, 0.3869, 0.4898, 0.3886, 0.4898, 0.3886, 0.4915, 0.3869, 0.4915, 0.3784, 0.4915, 0.3801, 0.4915, 0.3801, 0.4932, 0.3784, 0.4932, 0.3784, 0.4898, 0.3801, 0.4898, 0.3801, 0.4915, 0.3784, 0.4915, 0.3801, 0.4898, 0.3818, 0.4898, 0.3818, 0.4915, 0.3801, 0.4915, 0.3784, 0.4983, 0.3801, 0.4983, 0.3801, 0.5, 0.3784, 0.5, 0.3784, 0.4966, 0.3801, 0.4966, 0.3801, 0.4983, 0.3784, 0.4983, 0.3801, 0.4966, 0.3818, 0.4966, 0.3818, 0.4983, 0.3801, 0.4983, 0.3852, 0.4983, 0.3869, 0.4983, 0.3869, 0.5, 0.3852, 0.5, 0.3852, 0.4966, 0.3869, 0.4966, 0.3869, 0.4983, 0.3852, 0.4983, 0.3869, 0.4966, 0.3886, 0.4966, 0.3886, 0.4983, 0.3869, 0.4983, 0.3852, 0.5119, 0.3869, 0.5119, 0.3869, 0.5136, 0.3852, 0.5136, 0.3852, 0.5102, 0.3869, 0.5102, 0.3869, 0.5119, 0.3852, 0.5119, 0.3869, 0.5102, 0.3886, 0.5102, 0.3886, 0.5119, 0.3869, 0.5119, 0.3716, 0.5119, 0.3733, 0.5119, 0.3733, 0.5136, 0.3716, 0.5136, 0.3716, 0.5102, 0.3733, 0.5102, 0.3733, 0.5119, 0.3716, 0.5119, 0.3733, 0.5102, 0.375, 0.5102, 0.375, 0.5119, 0.3733, 0.5119, 0.3852, 0.4847, 0.3869, 0.4847, 0.3869, 0.4864, 0.3852, 0.4864, 0.3852, 0.483, 0.3869, 0.483, 0.3869, 0.4847, 0.3852, 0.4847, 0.3869, 0.483, 0.3886, 0.483, 0.3886, 0.4847, 0.3869, 0.4847, 0.3852, 0.5255, 0.3869, 0.5255, 0.3869, 0.5272, 0.3852, 0.5272, 0.3852, 0.5238, 0.3869, 0.5238, 0.3869, 0.5255, 0.3852, 0.5255, 0.3869, 0.5238, 0.3886, 0.5238, 0.3886, 0.5255, 0.3869, 0.5255, 0.7138, 0.7973, 0.7121, 0.7973, 0.7121, 0.7973, 0.7138, 0.7973, 0.7138, 0.7973, 0.7138, 0.7973, 0.7138, 0.7973, 0.7138, 0.7973, 0.7206, 0.8058, 0.7206, 0.8075, 0.7206, 0.8075, 0.7206, 0.8058, 0.3886, 0.4796, 0.3886, 0.4779, 0.3886, 0.4779, 0.3886, 0.4796, 0.7206, 0.8075, 0.7223, 0.8075, 0.7223, 0.8092, 0.7206, 0.8092, 0.7138, 0.8075, 0.7142, 0.8075, 0.7146, 0.8075, 0.715, 0.8075, 0.7155, 0.8075, 0.7155, 0.8092, 0.7138, 0.8092, 0.7206, 0.8007, 0.7223, 0.8007, 0.7223, 0.8024, 0.7206, 0.8024, 0.7206, 0.7973, 0.7223, 0.7973, 0.7223, 0.799, 0.7206, 0.799, 0.7104, 0.8075, 0.7121, 0.8075, 0.7121, 0.8092, 0.7104, 0.8092, 0.7172, 0.8075, 0.7189, 0.8075, 0.7189, 0.8092, 0.7172, 0.8092, 0.7206, 0.8041, 0.7223, 0.8041, 0.7223, 0.8058, 0.7206, 0.8058, 0.7206, 0.8024, 0.7223, 0.8024, 0.7223, 0.8041, 0.7206, 0.8041, 0.7155, 0.8075, 0.7172, 0.8075, 0.7172, 0.8092, 0.7155, 0.8092, 0.7087, 0.8041, 0.7104, 0.8041, 0.7104, 0.8058, 0.7087, 0.8058, 0.7087, 0.8024, 0.7104, 0.8024, 0.7104, 0.8041, 0.7087, 0.8041, 0.7087, 0.8075, 0.7104, 0.8075, 0.7104, 0.8092, 0.7087, 0.8092, 0.7087, 0.8058, 0.7104, 0.8058, 0.7104, 0.8075, 0.7087, 0.8075, 0.7121, 0.7956, 0.7138, 0.7956, 0.7138, 0.7973, 0.7121, 0.7973, 0.7138, 0.7956, 0.7155, 0.7956, 0.7155, 0.7973, 0.7146, 0.7973, 0.7138, 0.7973, 0.7087, 0.7973, 0.7104, 0.7973, 0.7104, 0.799, 0.7087, 0.799, 0.7087, 0.7956, 0.7104, 0.7956, 0.7104, 0.7973, 0.7087, 0.7973, 0.7104, 0.7956, 0.7121, 0.7956, 0.7121, 0.7973, 0.7104, 0.7973, 0.7087, 0.8007, 0.7104, 0.8007, 0.7104, 0.8024, 0.7087, 0.8024, 0.7087, 0.799, 0.7104, 0.799, 0.7104, 0.8007, 0.7087, 0.8007, 0.7189, 0.7956, 0.7206, 0.7956, 0.7206, 0.7973, 0.7189, 0.7973, 0.7226, 0.7928, 0.7226, 0.7911, 0.7226, 0.7911, 0.7226, 0.7928, 0.7155, 0.7956, 0.7172, 0.7956, 0.7172, 0.7973, 0.7163, 0.7973, 0.7155, 0.7973, 0.7172, 0.7956, 0.7189, 0.7956, 0.7189, 0.7973, 0.7172, 0.7973, 0.7206, 0.799, 0.7223, 0.799, 0.7223, 0.8007, 0.7206, 0.8007, 0.7121, 0.8075, 0.7138, 0.8075, 0.7138, 0.8092, 0.7121, 0.8092, 0.7189, 0.8075, 0.7206, 0.8075, 0.7206, 0.8092, 0.7189, 0.8092, 0.7206, 0.8058, 0.7223, 0.8058, 0.7223, 0.8075, 0.7206, 0.8075, 0.7226, 0.8183, 0.7226, 0.8166, 0.7226, 0.8166, 0.7226, 0.8183, 0.7206, 0.7973, 0.7202, 0.7973, 0.7197, 0.7973, 0.7193, 0.7973, 0.7189, 0.7973, 0.7189, 0.7973, 0.7206, 0.7973, 0.7226, 0.7911, 0.7226, 0.7894, 0.7226, 0.7894, 0.7226, 0.7911, 0.7226, 0.8047, 0.7226, 0.803, 0.7226, 0.803, 0.7226, 0.8047, 0.7226, 0.8268, 0.7226, 0.8251, 0.7226, 0.8251, 0.7226, 0.8268, 0.7163, 0.7973, 0.7161, 0.7973, 0.7159, 0.7973, 0.7157, 0.7973, 0.7155, 0.7973, 0.7155, 0.7973, 0.7163, 0.7973, 0.7226, 0.8132, 0.7226, 0.8115, 0.7226, 0.8115, 0.7226, 0.8132, 0.7104, 0.8041, 0.7104, 0.8058, 0.7104, 0.8058, 0.7104, 0.8041, 0.6896, 0.8002, 0.6879, 0.8002, 0.6879, 0.8002, 0.6879, 0.8002, 0.6879, 0.8002, 0.6879, 0.8002, 0.6879, 0.8002, 0.6896, 0.8002, 0.7104, 0.8024, 0.7104, 0.8041, 0.7104, 0.8041, 0.7104, 0.8024, 0.7226, 0.786, 0.7226, 0.7843, 0.7226, 0.7843, 0.7226, 0.786, 0.7226, 0.8217, 0.7226, 0.82, 0.7226, 0.82, 0.7226, 0.8217, 0.7226, 0.7996, 0.7226, 0.7979, 0.7226, 0.7979, 0.7226, 0.7996, 0.7226, 0.8081, 0.7226, 0.8064, 0.7226, 0.8064, 0.7226, 0.8081, 0.7226, 0.8302, 0.7226, 0.8285, 0.7226, 0.8285, 0.7226, 0.8302, 0.7226, 0.8166, 0.7226, 0.8149, 0.7226, 0.8149, 0.7226, 0.8166, 0.7104, 0.8058, 0.7104, 0.8075, 0.7104, 0.8075, 0.7104, 0.8058, 0.7226, 0.7808, 0.7226, 0.7791, 0.7226, 0.7791, 0.7226, 0.7808, 0.7206, 0.8024, 0.7206, 0.8007, 0.7206, 0.8007, 0.7206, 0.8024, 0.7206, 0.8058, 0.7206, 0.8041, 0.7206, 0.8041, 0.7206, 0.8058, 0.7226, 0.7945, 0.7226, 0.7928, 0.7226, 0.7928, 0.7226, 0.7945, 0.7226, 0.7894, 0.7226, 0.7877, 0.7226, 0.7877, 0.7226, 0.7894, 0.7206, 0.8007, 0.7206, 0.799, 0.7206, 0.799, 0.7206, 0.8007, 0.7226, 0.8251, 0.7226, 0.8234, 0.7226, 0.8234, 0.7226, 0.8251, 0.7104, 0.8075, 0.7121, 0.8075, 0.7121, 0.8075, 0.7104, 0.8075, 0.7206, 0.8041, 0.7206, 0.8024, 0.7206, 0.8024, 0.7206, 0.8041, 0.7226, 0.803, 0.7226, 0.8013, 0.7226, 0.8013, 0.7226, 0.803, 0.7226, 0.8115, 0.7226, 0.8098, 0.7226, 0.8098, 0.7226, 0.8115, 0.7172, 0.7973, 0.717, 0.7973, 0.7167, 0.7973, 0.7165, 0.7973, 0.7163, 0.7973, 0.7163, 0.7973, 0.7172, 0.7973, 0.08275, 0.6742, 0.08253, 0.6742, 0.08253, 0.6742, 0.08275, 0.6742, 0.0819, 0.6742, 0.08168, 0.6742, 0.08168, 0.6742, 0.0819, 0.6742, 0.7155, 0.7973, 0.7153, 0.7973, 0.715, 0.7973, 0.7148, 0.7973, 0.7146, 0.7973, 0.7146, 0.7973, 0.7155, 0.7973, 0.08105, 0.6742, 0.08083, 0.6742, 0.08083, 0.6742, 0.08105, 0.6742, 0.08019, 0.6742, 0.07998, 0.6742, 0.07998, 0.6742, 0.08019, 0.6742, 0.08062, 0.6742, 0.08041, 0.6742, 0.08041, 0.6742, 0.08062, 0.6742, 0.07362, 0.8031, 0.07357, 0.8031, 0.07357, 0.8031, 0.07362, 0.8031, 0.08019, 0.6742, 0.07998, 0.6742, 0.07998, 0.6742, 0.08019, 0.6742, 0.08147, 0.6742, 0.08126, 0.6742, 0.08126, 0.6742, 0.08147, 0.6742, 0.07463, 0.8031, 0.07442, 0.8031, 0.07442, 0.8031, 0.07463, 0.8031, 0.07421, 0.8031, 0.074, 0.8031, 0.074, 0.8031, 0.07421, 0.8031, 0.08232, 0.6742, 0.08211, 0.6742, 0.08211, 0.6742, 0.08232, 0.6742, 0.07549, 0.8031, 0.07527, 0.8031, 0.07527, 0.8031, 0.07549, 0.8031, 0.07506, 0.8031, 0.07485, 0.8031, 0.07485, 0.8031, 0.07506, 0.8031, 0.08317, 0.6742, 0.08296, 0.6742, 0.08296, 0.6742, 0.08317, 0.6742, 0.07634, 0.8031, 0.07612, 0.8031, 0.07612, 0.8031, 0.07612, 0.8031, 0.07612, 0.8031, 0.07612, 0.8031, 0.07634, 0.8031, 0.07591, 0.8031, 0.0757, 0.8031, 0.0757, 0.8031, 0.07591, 0.8031, 0.07591, 0.8031, 0.07591, 0.8031, 0.07591, 0.8031, 0.07597, 0.8031, 0.07591, 0.8031, 0.07591, 0.8031, 0.07597, 0.8031, 0.07612, 0.8031, 0.07591, 0.8031, 0.07591, 0.8031, 0.07597, 0.8031, 0.07602, 0.8031, 0.07607, 0.8031, 0.07612, 0.8031, 0.07591, 0.8031, 0.0757, 0.8031, 0.0757, 0.8031, 0.07591, 0.8031, 0.08339, 0.6742, 0.08317, 0.6742, 0.08317, 0.6742, 0.08339, 0.6742, 0.08339, 0.6742, 0.08317, 0.6742, 0.08317, 0.6742, 0.08339, 0.6742, 0.07634, 0.8031, 0.07612, 0.8031, 0.07612, 0.8031, 0.07634, 0.8031, 0.08339, 0.6742, 0.08317, 0.6742, 0.08317, 0.6742, 0.08339, 0.6742, 0.08339, 0.6742, 0.08317, 0.6742, 0.08317, 0.6742, 0.08339, 0.6742, 0.07634, 0.8031, 0.07612, 0.8031, 0.07612, 0.8031, 0.07634, 0.8031, 0.07527, 0.8031, 0.07506, 0.8031, 0.07506, 0.8031, 0.07527, 0.8031, 0.07527, 0.8031, 0.07506, 0.8031, 0.07506, 0.8031, 0.07527, 0.8031, 0.07506, 0.8031, 0.07485, 0.8031, 0.07485, 0.8031, 0.07506, 0.8031, 0.0757, 0.8031, 0.07549, 0.8031, 0.07549, 0.8031, 0.0757, 0.8031, 0.0757, 0.8031, 0.07549, 0.8031, 0.07549, 0.8031, 0.0757, 0.8031, 0.07549, 0.8031, 0.07527, 0.8031, 0.07527, 0.8031, 0.07549, 0.8031, 0.08253, 0.6742, 0.08232, 0.6742, 0.08232, 0.6742, 0.08253, 0.6742, 0.0757, 0.8031, 0.07549, 0.8031, 0.07549, 0.8031, 0.0757, 0.8031, 0.07549, 0.8031, 0.07527, 0.8031, 0.07527, 0.8031, 0.07549, 0.8031, 0.07442, 0.8031, 0.07421, 0.8031, 0.07421, 0.8031, 0.07442, 0.8031, 0.07442, 0.8031, 0.07421, 0.8031, 0.07421, 0.8031, 0.07442, 0.8031, 0.07421, 0.8031, 0.074, 0.8031, 0.074, 0.8031, 0.07421, 0.8031, 0.07485, 0.8031, 0.07463, 0.8031, 0.07463, 0.8031, 0.07485, 0.8031, 0.07485, 0.8031, 0.07463, 0.8031, 0.07463, 0.8031, 0.07485, 0.8031, 0.07463, 0.8031, 0.07442, 0.8031, 0.07442, 0.8031, 0.07463, 0.8031, 0.08168, 0.6742, 0.08147, 0.6742, 0.08147, 0.6742, 0.08168, 0.6742, 0.07485, 0.8031, 0.07463, 0.8031, 0.07463, 0.8031, 0.07485, 0.8031, 0.07463, 0.8031, 0.07442, 0.8031, 0.07442, 0.8031, 0.07463, 0.8031, 0.07357, 0.8031, 0.07336, 0.8031, 0.07336, 0.8031, 0.07357, 0.8031, 0.07357, 0.8031, 0.07357, 0.8031, 0.07357, 0.8031, 0.07357, 0.8031, 0.07336, 0.8031, 0.07336, 0.8031, 0.07357, 0.8031, 0.08019, 0.6742, 0.07998, 0.6742, 0.07998, 0.6742, 0.08019, 0.6742, 0.074, 0.8031, 0.07378, 0.8031, 0.07378, 0.8031, 0.07378, 0.8031, 0.07378, 0.8031, 0.07378, 0.8031, 0.074, 0.8031, 0.074, 0.8031, 0.07378, 0.8031, 0.07378, 0.8031, 0.074, 0.8031, 0.07378, 0.8031, 0.07357, 0.8031, 0.07357, 0.8031, 0.07362, 0.8031, 0.07368, 0.8031, 0.07373, 0.8031, 0.07378, 0.8031, 0.08083, 0.6742, 0.08062, 0.6742, 0.08062, 0.6742, 0.08083, 0.6742, 0.074, 0.8031, 0.07378, 0.8031, 0.07378, 0.8031, 0.074, 0.8031, 0.07378, 0.8031, 0.07373, 0.8031, 0.07368, 0.8031, 0.07362, 0.8031, 0.07357, 0.8031, 0.07357, 0.8031, 0.07378, 0.8031, 0.08041, 0.6742, 0.08019, 0.6742, 0.08019, 0.6742, 0.08041, 0.6742, 0.07357, 0.8031, 0.07336, 0.8031, 0.07336, 0.8031, 0.07357, 0.8031, 0.08019, 0.6742, 0.07998, 0.6742, 0.07998, 0.6742, 0.08019, 0.6742, 0.08126, 0.6742, 0.08105, 0.6742, 0.08105, 0.6742, 0.08126, 0.6742, 0.07442, 0.8031, 0.07421, 0.8031, 0.07421, 0.8031, 0.07442, 0.8031, 0.07421, 0.8031, 0.074, 0.8031, 0.074, 0.8031, 0.07421, 0.8031, 0.08211, 0.6742, 0.0819, 0.6742, 0.0819, 0.6742, 0.08211, 0.6742, 0.07527, 0.8031, 0.07506, 0.8031, 0.07506, 0.8031, 0.07527, 0.8031, 0.07506, 0.8031, 0.07485, 0.8031, 0.07485, 0.8031, 0.07506, 0.8031, 0.08296, 0.6742, 0.08275, 0.6742, 0.08275, 0.6742, 0.08296, 0.6742, 0.07612, 0.8031, 0.07607, 0.8031, 0.07602, 0.8031, 0.07597, 0.8031, 0.07591, 0.8031, 0.07591, 0.8031, 0.07612, 0.8031, 0.07591, 0.8031, 0.0757, 0.8031, 0.0757, 0.8031, 0.07591, 0.8031, 0.7206, 0.8041, 0.7206, 0.8058, 0.7206, 0.8058, 0.7206, 0.8049, 0.7206, 0.8041, 0.7206, 0.8075, 0.7189, 0.8075, 0.7189, 0.8075, 0.7197, 0.8075, 0.7206, 0.8075, 0.2814, 0.6871, 0.2831, 0.6871, 0.2831, 0.6871, 0.2822, 0.6871, 0.2814, 0.6871, 0.7206, 0.8024, 0.7206, 0.8041, 0.7206, 0.8041, 0.7206, 0.8024, 0.7206, 0.8075, 0.7189, 0.8075, 0.7189, 0.8075, 0.7206, 0.8075, 0.2814, 0.6871, 0.2831, 0.6871, 0.2831, 0.6871, 0.2814, 0.6871, 0.2814, 0.6888, 0.2814, 0.6871, 0.2814, 0.6871, 0.2814, 0.6888, 0.7206, 0.8041, 0.7206, 0.8058, 0.7206, 0.8058, 0.7206, 0.8041, 0.2852, 0.07544, 0.286, 0.07544, 0.286, 0.07629, 0.2852, 0.07629, 0.2852, 0.07374, 0.286, 0.07374, 0.286, 0.07459, 0.2852, 0.07459, 0.2852, 0.07715, 0.286, 0.07715, 0.286, 0.078, 0.2852, 0.078, 0.2843, 0.078, 0.2843, 0.07629, 0.2843, 0.07629, 0.2843, 0.07715, 0.2843, 0.078, 0.2843, 0.07629, 0.2843, 0.07459, 0.2843, 0.07459, 0.2843, 0.07544, 0.2843, 0.07629, 0.7206, 0.8058, 0.7206, 0.8075, 0.7206, 0.8075, 0.7206, 0.8066, 0.7206, 0.8058, 0.7206, 0.8024, 0.7206, 0.8041, 0.7206, 0.8041, 0.7206, 0.8032, 0.7206, 0.8024, 0.2843, 0.07459, 0.2843, 0.07289, 0.2843, 0.07289, 0.2843, 0.07374, 0.2843, 0.07459, 0.2843, 0.07715, 0.2852, 0.07715, 0.2852, 0.078, 0.2843, 0.078, 0.2843, 0.07629, 0.2852, 0.07629, 0.2852, 0.07715, 0.2843, 0.07715, 0.2852, 0.07629, 0.286, 0.07629, 0.286, 0.07715, 0.2852, 0.07715, 0.2843, 0.07374, 0.2852, 0.07374, 0.2852, 0.07459, 0.2843, 0.07459, 0.2843, 0.07289, 0.2852, 0.07289, 0.2852, 0.07374, 0.2843, 0.07374, 0.2852, 0.07289, 0.286, 0.07289, 0.286, 0.07374, 0.2852, 0.07374, 0.2843, 0.07544, 0.2852, 0.07544, 0.2852, 0.07629, 0.2843, 0.07629, 0.2843, 0.07459, 0.2852, 0.07459, 0.2852, 0.07544, 0.2843, 0.07544, 0.2852, 0.07459, 0.286, 0.07459, 0.286, 0.07544, 0.2852, 0.07544, 0.2814, 0.6837, 0.2797, 0.6837, 0.2797, 0.6837, 0.2814, 0.6837, 0.2126, 0.7888, 0.213, 0.7888, 0.213, 0.7892, 0.2126, 0.7892, 0.278, 0.6906, 0.278, 0.6923, 0.278, 0.6923, 0.278, 0.6906, 0.2763, 0.6888, 0.278, 0.6888, 0.278, 0.6888, 0.2763, 0.6888, 0.2126, 0.7905, 0.213, 0.7905, 0.213, 0.7909, 0.2126, 0.7909, 0.2746, 0.6888, 0.275, 0.6888, 0.2754, 0.6888, 0.2758, 0.6888, 0.2763, 0.6888, 0.2763, 0.6888, 0.2746, 0.6888, 0.213, 0.7892, 0.213, 0.7888, 0.213, 0.7888, 0.213, 0.7892, 0.2814, 0.6837, 0.2797, 0.6837, 0.2797, 0.6837, 0.2814, 0.6837, 0.2758, 0.6888, 0.2763, 0.6888, 0.2763, 0.6888, 0.2758, 0.6888, 0.7155, 0.8075, 0.715, 0.8075, 0.7146, 0.8075, 0.7142, 0.8075, 0.7138, 0.8075, 0.7138, 0.8075, 0.7155, 0.8075, 0.2763, 0.6888, 0.278, 0.6888, 0.278, 0.6888, 0.2763, 0.6888, 0.2763, 0.6888, 0.2763, 0.6888, 0.2763, 0.6888, 0.278, 0.6888, 0.278, 0.6906, 0.278, 0.6906, 0.278, 0.6888, 0.7121, 0.8075, 0.7104, 0.8075, 0.7104, 0.8075, 0.7108, 0.8075, 0.7112, 0.8075, 0.7116, 0.8075, 0.7121, 0.8075, 0.7104, 0.8058, 0.7104, 0.8041, 0.7104, 0.8041, 0.7104, 0.8045, 0.7104, 0.8049, 0.7104, 0.8054, 0.7104, 0.8058, 0.2118, 0.7905, 0.2122, 0.7905, 0.2122, 0.7909, 0.2118, 0.7909, 0.2118, 0.7883, 0.2122, 0.7883, 0.2122, 0.7883, 0.2118, 0.7883, 0.2126, 0.7896, 0.213, 0.7896, 0.213, 0.79, 0.2126, 0.79, 0.2118, 0.7892, 0.2118, 0.7888, 0.2118, 0.7888, 0.2118, 0.7892, 0.2118, 0.7879, 0.2122, 0.7879, 0.2122, 0.7883, 0.2118, 0.7883, 0.2126, 0.7879, 0.213, 0.7879, 0.213, 0.7883, 0.2126, 0.7883, 0.2122, 0.7879, 0.2126, 0.7879, 0.2126, 0.7883, 0.2122, 0.7883, 0.2122, 0.7875, 0.2126, 0.7875, 0.2126, 0.7879, 0.2122, 0.7879, 0.2126, 0.7875, 0.213, 0.7875, 0.213, 0.7879, 0.2126, 0.7879, 0.2113, 0.7879, 0.2118, 0.7879, 0.2118, 0.7883, 0.2113, 0.7883, 0.2113, 0.7875, 0.2118, 0.7875, 0.2118, 0.7879, 0.2113, 0.7879, 0.2118, 0.7875, 0.2122, 0.7875, 0.2122, 0.7879, 0.2118, 0.7879, 0.2113, 0.7888, 0.2118, 0.7888, 0.2118, 0.7892, 0.2113, 0.7892, 0.2113, 0.7883, 0.2118, 0.7883, 0.2118, 0.7888, 0.2113, 0.7888, 0.2122, 0.79, 0.2118, 0.79, 0.2118, 0.79, 0.2122, 0.79, 0.2122, 0.7883, 0.2126, 0.7883, 0.2126, 0.7883, 0.2122, 0.7883, 0.1638, 0.03521, 0.1638, 0.03564, 0.1638, 0.03564, 0.1638, 0.03521, 0.2126, 0.7892, 0.213, 0.7892, 0.213, 0.7896, 0.2126, 0.7896, 0.2113, 0.7896, 0.2118, 0.7896, 0.2118, 0.79, 0.2113, 0.79, 0.2113, 0.7892, 0.2118, 0.7892, 0.2118, 0.7896, 0.2113, 0.7896, 0.2126, 0.79, 0.2122, 0.79, 0.2122, 0.79, 0.2126, 0.79, 0.2113, 0.7905, 0.2118, 0.7905, 0.2118, 0.7909, 0.2113, 0.7909, 0.2113, 0.79, 0.2118, 0.79, 0.2118, 0.7905, 0.2113, 0.7905, 0.2118, 0.79, 0.2122, 0.79, 0.2122, 0.7905, 0.2118, 0.7905, 0.2122, 0.7905, 0.2126, 0.7905, 0.2126, 0.7909, 0.2122, 0.7909, 0.2122, 0.79, 0.2126, 0.79, 0.2126, 0.7905, 0.2122, 0.7905, 0.2126, 0.79, 0.213, 0.79, 0.213, 0.7905, 0.2126, 0.7905, 0.2118, 0.7896, 0.2118, 0.7892, 0.2118, 0.7892, 0.2118, 0.7896, 0.1638, 0.03564, 0.1638, 0.03606, 0.1638, 0.03606, 0.1638, 0.03564, 0.2126, 0.7883, 0.213, 0.7883, 0.213, 0.7888, 0.2126, 0.7888, 0.163, 0.03606, 0.1634, 0.03606, 0.1634, 0.03649, 0.163, 0.03649, 0.163, 0.03521, 0.1634, 0.03521, 0.1634, 0.03564, 0.163, 0.03564, 0.163, 0.03479, 0.1634, 0.03479, 0.1634, 0.03521, 0.163, 0.03521, 0.1634, 0.03606, 0.1638, 0.03606, 0.1638, 0.03649, 0.1634, 0.03649, 0.1634, 0.03564, 0.1638, 0.03564, 0.1638, 0.03606, 0.1634, 0.03606, 0.163, 0.03564, 0.1634, 0.03564, 0.1634, 0.03606, 0.163, 0.03606, 0.1634, 0.03521, 0.1638, 0.03521, 0.1638, 0.03564, 0.1634, 0.03564, 0.1634, 0.03479, 0.1638, 0.03479, 0.1638, 0.03521, 0.1634, 0.03521, 0.1638, 0.03479, 0.1638, 0.03521, 0.1638, 0.03521, 0.1638, 0.03479, 0.1638, 0.03606, 0.1638, 0.03649, 0.1638, 0.03649, 0.1638, 0.03606, 0.2118, 0.7888, 0.2118, 0.7883, 0.2118, 0.7883, 0.2118, 0.7888, 0.2118, 0.79, 0.2118, 0.7896, 0.2118, 0.7896, 0.2118, 0.79, 0.3046, 0.07069, 0.3063, 0.07069, 0.3063, 0.07239, 0.3046, 0.07239, 0.3029, 0.07069, 0.3046, 0.07069, 0.3046, 0.07239, 0.3029, 0.07239, 0.3029, 0.07196, 0.3029, 0.07154, 0.3029, 0.07111, 0.3029, 0.07239, 0.3046, 0.07239, 0.3046, 0.07409, 0.3029, 0.07409, 0.3029, 0.07366, 0.3029, 0.07324, 0.3029, 0.07281, 0.3046, 0.07239, 0.3063, 0.07239, 0.3063, 0.07409, 0.3046, 0.07409, 0.7138, 0.8075, 0.7121, 0.8075, 0.7121, 0.8075, 0.7138, 0.8075, 0.7155, 0.8075, 0.7138, 0.8075, 0.7138, 0.8075, 0.7155, 0.8075, 0.213, 0.7879, 0.213, 0.7875, 0.213, 0.7875, 0.213, 0.7879, 0.213, 0.7883, 0.213, 0.7879, 0.213, 0.7879, 0.213, 0.7883, 0.213, 0.7909, 0.213, 0.7905, 0.213, 0.7905, 0.213, 0.7909, 0.213, 0.7888, 0.213, 0.7883, 0.213, 0.7883, 0.213, 0.7888, 0.213, 0.7896, 0.213, 0.7892, 0.213, 0.7892, 0.213, 0.7896, 0.213, 0.79, 0.213, 0.7896, 0.213, 0.7896, 0.213, 0.79, 0.213, 0.7905, 0.213, 0.79, 0.213, 0.79, 0.213, 0.7905, 0.278, 0.6888, 0.278, 0.6906, 0.278, 0.6906, 0.278, 0.6888, 0.275, 0.6888, 0.2754, 0.6888, 0.2754, 0.6888, 0.275, 0.6888, 0.2758, 0.6888, 0.2754, 0.6888, 0.2754, 0.6888, 0.2758, 0.6888, 0.2758, 0.6888, 0.2763, 0.6888, 0.2763, 0.6888, 0.2758, 0.6888, 0.275, 0.6888, 0.2754, 0.6888, 0.2754, 0.6888, 0.275, 0.6888, 0.2758, 0.6888, 0.2758, 0.6888, 0.2758, 0.6888, 0.2758, 0.6888, 0.2758, 0.6888, 0.2763, 0.6888, 0.2763, 0.6888, 0.2758, 0.6888, 0.2746, 0.6888, 0.275, 0.6888, 0.275, 0.6888, 0.2746, 0.6888, 0.2746, 0.6888, 0.275, 0.6888, 0.275, 0.6888, 0.2746, 0.6888, 0.275, 0.6888, 0.275, 0.6888, 0.275, 0.6888, 0.275, 0.6888, 0.2746, 0.6888, 0.275, 0.6888, 0.275, 0.6888, 0.2746, 0.6888, 0.2746, 0.6888, 0.275, 0.6888, 0.275, 0.6888, 0.2746, 0.6888, 0.275, 0.6888, 0.2754, 0.6888, 0.2754, 0.6888, 0.275, 0.6888, 0.2754, 0.6888, 0.2758, 0.6888, 0.2758, 0.6888, 0.2754, 0.6888, 0.2754, 0.6888, 0.2758, 0.6888, 0.2758, 0.6888, 0.2754, 0.6888, 0.2758, 0.6888, 0.2763, 0.6888, 0.2763, 0.6888, 0.2758, 0.6888, 0.275, 0.6888, 0.2754, 0.6888, 0.2754, 0.6888, 0.275, 0.6888, 0.2754, 0.6888, 0.2758, 0.6888, 0.2758, 0.6888, 0.2754, 0.6888, 0.2754, 0.6888, 0.2758, 0.6888, 0.2758, 0.6888, 0.2754, 0.6888, 0.275, 0.6888, 0.2754, 0.6888, 0.2754, 0.6888, 0.275, 0.6888, 0.2754, 0.6888, 0.275, 0.6888, 0.275, 0.6888, 0.2754, 0.6888, 0.275, 0.6888, 0.275, 0.6888, 0.275, 0.6888, 0.275, 0.6888, 0.2754, 0.6888, 0.2758, 0.6888, 0.2758, 0.6888, 0.2754, 0.6888, 0.2758, 0.6888, 0.2758, 0.6888, 0.2758, 0.6888, 0.2758, 0.6888, 0.07607, 0.8031, 0.07607, 0.8031, 0.07607, 0.8031, 0.07607, 0.8031, 0.07607, 0.8031, 0.07602, 0.8031, 0.07602, 0.8031, 0.07607, 0.8031, 0.07597, 0.8031, 0.07591, 0.8031, 0.07591, 0.8031, 0.07597, 0.8031, 0.7142, 0.8075, 0.7146, 0.8075, 0.7146, 0.8075, 0.7142, 0.8075, 0.7142, 0.8075, 0.7146, 0.8075, 0.7146, 0.8075, 0.7142, 0.8075, 0.715, 0.8075, 0.7155, 0.8075, 0.7155, 0.8075, 0.715, 0.8075, 0.7146, 0.8075, 0.715, 0.8075, 0.715, 0.8075, 0.7146, 0.8075, 0.7146, 0.8075, 0.715, 0.8075, 0.715, 0.8075, 0.7146, 0.8075, 0.715, 0.8075, 0.7155, 0.8075, 0.7155, 0.8075, 0.715, 0.8075, 0.7138, 0.8075, 0.7142, 0.8075, 0.7142, 0.8075, 0.7138, 0.8075, 0.7138, 0.8075, 0.7142, 0.8075, 0.7142, 0.8075, 0.7138, 0.8075, 0.7142, 0.8075, 0.7146, 0.8075, 0.7146, 0.8075, 0.7142, 0.8075, 0.7138, 0.8075, 0.7142, 0.8075, 0.7142, 0.8075, 0.7138, 0.8075, 0.7138, 0.8075, 0.7142, 0.8075, 0.7142, 0.8075, 0.7138, 0.8075, 0.7142, 0.8075, 0.7146, 0.8075, 0.7146, 0.8075, 0.7142, 0.8075, 0.07602, 0.8031, 0.07597, 0.8031, 0.07597, 0.8031, 0.07602, 0.8031, 0.07602, 0.8031, 0.07597, 0.8031, 0.07597, 0.8031, 0.07602, 0.8031, 0.07597, 0.8031, 0.07591, 0.8031, 0.07591, 0.8031, 0.07597, 0.8031, 0.07612, 0.8031, 0.07607, 0.8031, 0.07607, 0.8031, 0.07612, 0.8031, 0.07612, 0.8031, 0.07607, 0.8031, 0.07607, 0.8031, 0.07612, 0.8031, 0.07607, 0.8031, 0.07602, 0.8031, 0.07602, 0.8031, 0.07607, 0.8031, 0.07612, 0.8031, 0.07607, 0.8031, 0.07607, 0.8031, 0.07612, 0.8031, 0.07612, 0.8031, 0.07607, 0.8031, 0.07607, 0.8031, 0.07612, 0.8031, 0.07607, 0.8031, 0.07602, 0.8031, 0.07602, 0.8031, 0.07607, 0.8031, 0.07597, 0.8031, 0.07602, 0.8031, 0.07602, 0.8031, 0.07597, 0.8031, 0.07602, 0.8031, 0.07597, 0.8031, 0.07597, 0.8031, 0.07602, 0.8031, 0.07597, 0.8031, 0.07591, 0.8031, 0.07591, 0.8031, 0.07597, 0.8031, 0.7146, 0.8075, 0.715, 0.8075, 0.715, 0.8075, 0.7146, 0.8075, 0.7146, 0.8075, 0.715, 0.8075, 0.715, 0.8075, 0.7146, 0.8075, 0.715, 0.8075, 0.7155, 0.8075, 0.7155, 0.8075, 0.715, 0.8075, 0.07607, 0.8031, 0.07602, 0.8031, 0.07602, 0.8031, 0.07607, 0.8031, 0.07602, 0.8031, 0.07597, 0.8031, 0.07597, 0.8031, 0.07602, 0.8031, 0.07602, 0.8031, 0.07607, 0.8031, 0.07607, 0.8031, 0.07602, 0.8031, 0.07607, 0.8031, 0.07602, 0.8031, 0.07602, 0.8031, 0.07607, 0.8031, 0.07602, 0.8031, 0.07597, 0.8031, 0.07597, 0.8031, 0.07602, 0.8031, 0.07597, 0.8031, 0.07597, 0.8031, 0.07597, 0.8031, 0.07597, 0.8031, 0.07597, 0.8031, 0.07602, 0.8031, 0.07602, 0.8031, 0.07597, 0.8031, 0.07597, 0.8031, 0.07597, 0.8031, 0.07597, 0.8031, 0.07597, 0.8031, 0.07602, 0.8031, 0.07607, 0.8031, 0.07607, 0.8031, 0.07602, 0.8031, 0.07597, 0.8031, 0.07602, 0.8031, 0.07602, 0.8031, 0.07597, 0.8031, 0.07597, 0.8031, 0.07597, 0.8031, 0.07597, 0.8031, 0.07597, 0.8031, 0.07607, 0.8031, 0.07607, 0.8031, 0.07607, 0.8031, 0.07607, 0.8031, 0.07607, 0.8031, 0.07602, 0.8031, 0.07602, 0.8031, 0.07607, 0.8031, 0.07602, 0.8031, 0.07597, 0.8031, 0.07597, 0.8031, 0.07602, 0.8031, 0.07597, 0.8031, 0.07597, 0.8031, 0.07597, 0.8031, 0.07597, 0.8031, 0.07607, 0.8031, 0.07607, 0.8031, 0.07607, 0.8031, 0.07607, 0.8031, 0.07602, 0.8031, 0.07597, 0.8031, 0.07597, 0.8031, 0.07602, 0.8031, 0.07607, 0.8031, 0.07602, 0.8031, 0.07602, 0.8031, 0.07607, 0.8031, 0.07597, 0.8031, 0.07597, 0.8031, 0.07597, 0.8031, 0.07597, 0.8031, 0.07602, 0.8031, 0.07607, 0.8031, 0.07607, 0.8031, 0.07602, 0.8031, 0.07597, 0.8031, 0.07597, 0.8031, 0.07597, 0.8031, 0.07597, 0.8031, 0.07597, 0.8031, 0.07597, 0.8031, 0.07597, 0.8031, 0.07597, 0.8031, 0.07597, 0.8031, 0.07597, 0.8031, 0.07597, 0.8031, 0.07597, 0.8031, 0.07597, 0.8031, 0.07597, 0.8031, 0.07597, 0.8031, 0.07597, 0.8031, 0.07368, 0.8031, 0.07373, 0.8031, 0.07373, 0.8031, 0.07368, 0.8031, 0.07373, 0.8031, 0.07368, 0.8031, 0.07368, 0.8031, 0.07373, 0.8031, 0.07362, 0.8031, 0.07357, 0.8031, 0.07357, 0.8031, 0.07362, 0.8031, 0.07368, 0.8031, 0.07362, 0.8031, 0.07362, 0.8031, 0.07368, 0.8031, 0.07368, 0.8031, 0.07362, 0.8031, 0.07362, 0.8031, 0.07368, 0.8031, 0.07362, 0.8031, 0.07357, 0.8031, 0.07357, 0.8031, 0.07362, 0.8031, 0.07378, 0.8031, 0.07373, 0.8031, 0.07373, 0.8031, 0.07378, 0.8031, 0.07378, 0.8031, 0.07373, 0.8031, 0.07373, 0.8031, 0.07378, 0.8031, 0.07373, 0.8031, 0.07368, 0.8031, 0.07368, 0.8031, 0.07373, 0.8031, 0.07378, 0.8031, 0.07373, 0.8031, 0.07373, 0.8031, 0.07378, 0.8031, 0.07378, 0.8031, 0.07373, 0.8031, 0.07373, 0.8031, 0.07378, 0.8031, 0.07373, 0.8031, 0.07368, 0.8031, 0.07368, 0.8031, 0.07373, 0.8031, 0.07373, 0.8031, 0.07373, 0.8031, 0.07373, 0.8031, 0.07373, 0.8031, 0.07368, 0.8031, 0.07362, 0.8031, 0.07362, 0.8031, 0.07368, 0.8031, 0.07362, 0.8031, 0.07357, 0.8031, 0.07357, 0.8031, 0.07362, 0.8031, 0.07373, 0.8031, 0.07368, 0.8031, 0.07368, 0.8031, 0.07373, 0.8031, 0.07368, 0.8031, 0.07362, 0.8031, 0.07362, 0.8031, 0.07368, 0.8031, 0.07373, 0.8031, 0.07368, 0.8031, 0.07368, 0.8031, 0.07373, 0.8031, 0.07368, 0.8031, 0.07362, 0.8031, 0.07362, 0.8031, 0.07368, 0.8031, 0.07362, 0.8031, 0.07368, 0.8031, 0.07368, 0.8031, 0.07362, 0.8031, 0.07362, 0.8031, 0.07362, 0.8031, 0.07362, 0.8031, 0.07362, 0.8031, 0.07597, 0.8031, 0.07597, 0.8031, 0.07597, 0.8031, 0.07597, 0.8031, 0.07597, 0.8031, 0.07597, 0.8031, 0.07597, 0.8031, 0.07597, 0.8031, 0.07597, 0.8031, 0.07597, 0.8031, 0.07597, 0.8031, 0.07597, 0.8031, 0.07597, 0.8031, 0.07597, 0.8031, 0.07597, 0.8031, 0.07597, 0.8031, 0.07597, 0.8031, 0.07597, 0.8031, 0.07597, 0.8031, 0.07597, 0.8031, 0.07597, 0.8031, 0.07597, 0.8031, 0.07597, 0.8031, 0.07597, 0.8031, 0.07597, 0.8031, 0.07597, 0.8031, 0.07597, 0.8031, 0.07597, 0.8031, 0.07597, 0.8031, 0.07597, 0.8031, 0.07597, 0.8031, 0.07597, 0.8031, 0.2182, 0.7807, 0.2199, 0.7807, 0.2199, 0.7824, 0.2182, 0.7824, 0.2797, 0.6837, 0.2797, 0.682, 0.2797, 0.682, 0.2797, 0.6837, 0.2814, 0.682, 0.2814, 0.6837, 0.2814, 0.6837, 0.2814, 0.682, 0.6879, 0.8002, 0.6896, 0.8002, 0.6896, 0.8002, 0.6879, 0.8002, 0.2818, 0.6833, 0.2822, 0.6833, 0.2822, 0.6837, 0.2818, 0.6837, 0.2822, 0.6825, 0.2827, 0.6825, 0.2827, 0.6825, 0.2822, 0.6825, 0.2827, 0.6825, 0.2831, 0.6825, 0.2831, 0.6829, 0.2827, 0.6829, 0.2827, 0.6829, 0.2827, 0.6833, 0.2827, 0.6833, 0.2827, 0.6829, 0.2822, 0.682, 0.2827, 0.682, 0.2827, 0.6825, 0.2822, 0.6825, 0.2827, 0.682, 0.2831, 0.682, 0.2831, 0.6825, 0.2827, 0.6825, 0.2814, 0.6825, 0.2818, 0.6825, 0.2818, 0.6829, 0.2814, 0.6829, 0.2814, 0.682, 0.2818, 0.682, 0.2818, 0.6825, 0.2814, 0.6825, 0.2818, 0.682, 0.2822, 0.682, 0.2822, 0.6825, 0.2818, 0.6825, 0.2814, 0.6833, 0.2818, 0.6833, 0.2818, 0.6837, 0.2814, 0.6837, 0.2814, 0.6829, 0.2818, 0.6829, 0.2818, 0.6833, 0.2814, 0.6833, 0.2818, 0.6829, 0.2818, 0.6825, 0.2818, 0.6825, 0.2818, 0.6829, 0.2822, 0.6833, 0.2827, 0.6833, 0.2827, 0.6837, 0.2822, 0.6837, 0.2827, 0.6833, 0.2822, 0.6833, 0.2822, 0.6833, 0.2827, 0.6833, 0.2827, 0.6829, 0.2831, 0.6829, 0.2831, 0.6833, 0.2827, 0.6833, 0.2818, 0.6825, 0.2822, 0.6825, 0.2822, 0.6829, 0.2818, 0.6829, 0.2822, 0.6825, 0.2827, 0.6825, 0.2827, 0.6829, 0.2822, 0.6829, 0.2818, 0.6829, 0.2822, 0.6829, 0.2822, 0.6833, 0.2818, 0.6833, 0.2822, 0.6829, 0.2827, 0.6829, 0.2827, 0.6833, 0.2822, 0.6833, 0.2822, 0.6833, 0.2818, 0.6833, 0.2818, 0.6833, 0.2822, 0.6833, 0.2827, 0.6825, 0.2827, 0.6829, 0.2827, 0.6829, 0.2827, 0.6825, 0.2818, 0.6833, 0.2818, 0.6829, 0.2818, 0.6829, 0.2818, 0.6833, 0.2818, 0.6825, 0.2822, 0.6825, 0.2822, 0.6825, 0.2818, 0.6825, 0.7206, 0.7956, 0.7223, 0.7956, 0.7223, 0.7973, 0.7206, 0.7973, 0.7223, 0.7973, 0.7206, 0.7973, 0.7206, 0.7973, 0.7223, 0.7973, 0.7226, 0.7911, 0.7226, 0.7894, 0.7226, 0.7894, 0.7226, 0.7911, 0.7206, 0.7956, 0.7206, 0.7973, 0.7206, 0.7973, 0.7206, 0.7956, 0.7206, 0.7973, 0.7206, 0.7956, 0.7206, 0.7956, 0.7206, 0.7973, 0.7206, 0.7973, 0.7206, 0.7956, 0.7206, 0.7956, 0.7206, 0.7973, 0.7226, 0.7928, 0.7226, 0.7928, 0.7226, 0.7928, 0.7226, 0.7928, 0.7206, 0.7973, 0.7206, 0.7973, 0.7206, 0.7973, 0.7206, 0.7973, 0.7206, 0.7973, 0.7206, 0.7973, 0.7206, 0.7973, 0.7206, 0.7973, 0.7206, 0.7973, 0.7206, 0.7973, 0.7206, 0.7973, 0.7206, 0.7973, 0.7206, 0.7973, 0.7206, 0.7973, 0.7206, 0.7973, 0.7206, 0.7973, 0.7206, 0.7973, 0.7206, 0.7973, 0.7206, 0.7973, 0.7206, 0.7973])
me_cube.materials.append(mat_material)
me_cube.materials.append(mat_material_001)
me_cube.use_remesh_preserve_volume = False
me_cube.use_remesh_preserve_attributes = False
me_cube.use_mirror_vertex_groups = False
me_cube.update()

# ---- objects
ob_cube = bpy.data.objects.new('Cube', me_cube)
ob_light = bpy.data.objects.new('Light', light_light)
ob_camera = bpy.data.objects.new('Camera', cam_camera)

# ---- transforms, parenting, visibility, modifiers, constraints
ob_cube.location = (0.0, 0.0, 0.0)
ob_cube.scale = (10.0, 10.0, 1.0)
ob_cube.lock_rotations_4d = False
ob_cube.empty_display_type = 'ARROWS'
ob_cube.lineart.crease_threshold = 0.0
ob_light.location = (4.076, 1.005, 5.904)
ob_light.rotation_euler = (0.6503, 0.05522, 1.866)
ob_light.lock_rotations_4d = False
ob_light.empty_display_type = 'ARROWS'
ob_light.color = (0.0, 0.0, 0.0, 0.0)
ob_light.lineart.crease_threshold = 0.0
ob_camera.location = (7.359, -6.926, 4.958)
ob_camera.rotation_euler = (1.109, 0.0, 0.8149)
ob_camera.lock_rotations_4d = False
ob_camera.empty_display_type = 'ARROWS'
ob_camera.color = (0.0, 0.0, 0.0, 0.0)
ob_camera.display_type = 'WIRE'
ob_camera.lineart.crease_threshold = 0.0

# ---- collection membership
col_collection.objects.link(ob_cube)
col_collection.objects.link(ob_light)
col_collection.objects.link(ob_camera)

# ---- scene / render settings (as saved in the file)
scene.camera = ob_camera
scene.frame_start = 1; scene.frame_end = 250; scene.frame_set(0)
scene.render.engine = 'BLENDER_EEVEE_NEXT'
scene.cycles.sampling_pattern = 'TABULATED_SOBOL'
scene.cycles.use_light_tree = False
scene.view_settings.view_transform = 'Filmic'
bpy.context.view_layer.update()

